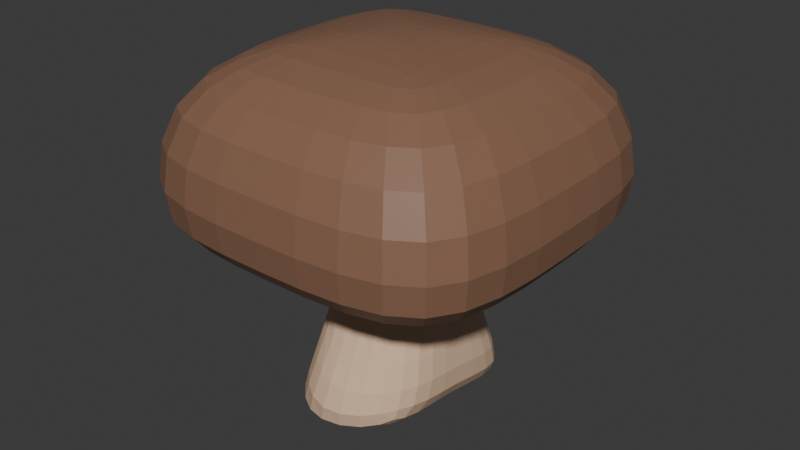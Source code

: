 # Source: champignon_marron.blend  (saved by Blender 4.2.66; exported with 4.5.12 LTS)
import bpy
from mathutils import Matrix  # noqa: F401  (used for matrix-valued properties, if any)

bpy.ops.wm.read_factory_settings(use_empty=True)
scene = bpy.context.scene
scene.name = 'Scene'

# ---- collections
col_collection = bpy.data.collections.new('Collection'); scene.collection.children.link(col_collection)

# ---- materials (node trees are filled in below, after node groups)
mat_champignon_marron = bpy.data.materials.new('champignon marron')
mat_pied_champignon = bpy.data.materials.new('pied champignon')

# ---- material node trees
mat_champignon_marron.use_nodes = True; mat_champignon_marron.node_tree.nodes.clear()
_N = mat_champignon_marron.node_tree.nodes; _L = mat_champignon_marron.node_tree.links
n0 = _N.new('ShaderNodeBsdfPrincipled'); n0.name = 'Principled BSDF'; n0.location = (10, 300)
n0.inputs[0].default_value = (0.256, 0.1338, 0.08195, 1.0)
n1 = _N.new('ShaderNodeOutputMaterial'); n1.name = 'Material Output'; n1.location = (300, 300)
_L.new(n0.outputs[0], n1.inputs[0])
n1.is_active_output = True
mat_pied_champignon.use_nodes = True; mat_pied_champignon.node_tree.nodes.clear()
_N = mat_pied_champignon.node_tree.nodes; _L = mat_pied_champignon.node_tree.links
n0 = _N.new('ShaderNodeBsdfPrincipled'); n0.name = 'Principled BSDF'; n0.location = (10, 300)
n0.inputs[0].default_value = (0.8001, 0.5491, 0.3676, 1.0)
n1 = _N.new('ShaderNodeOutputMaterial'); n1.name = 'Material Output'; n1.location = (300, 300)
_L.new(n0.outputs[0], n1.inputs[0])
n1.is_active_output = True

# ---- world
world_world = bpy.data.worlds.new('World'); scene.world = world_world
world_world.use_nodes = True; world_world.node_tree.nodes.clear()
_N = world_world.node_tree.nodes; _L = world_world.node_tree.links
n0 = _N.new('ShaderNodeOutputWorld'); n0.name = 'World Output'; n0.location = (300, 300)
n1 = _N.new('ShaderNodeBackground'); n1.name = 'Background'; n1.location = (10, 300)
n1.inputs[0].default_value = (0.05088, 0.05088, 0.05088, 1.0)
_L.new(n1.outputs[0], n0.inputs[0])
n0.is_active_output = True
world_world.color = (0.05088, 0.05088, 0.05088)
world_world.sun_shadow_jitter_overblur = 0.0

# ---- meshes
me_cube_001 = bpy.data.meshes.new('Cube.001')
me_cube_001.from_pydata([(-0.916, -1.042, -1.244), (-0.8551, -0.894, 1.851), (-0.9808, 1.29, -1.315), (-0.9141, 0.9318, 1.781), (0.7997, -1.077, -1.263), (0.9295, -0.9295, 1.758), (0.8864, 1.178, -1.419), (0.9388, 0.8746, 1.75), (-0.5444, -0.72, 0.4921), (-0.7805, 0.9568, 0.2155), (0.8682, 0.7179, 0.05658), (0.817, -0.8593, 0.1395), (-1.233, 0.0941, -1.563), (-1.024, 0.0378, 1.836), (0.9161, 0.0802, -1.376), (1.119, -0.01238, 1.753), (1.005, -0.02295, 0.1182), (-0.687, 0.1687, 0.3812), (-0.08686, 1.193, -1.359), (-0.01241, 1.081, 1.79), (-0.204, -1.518, -1.48), (0.01376, -1.108, 1.777), (0.02357, -1.1, 0.1838), (-0.04529, 0.9082, 0.2612), (-2.51, -1.863e-08, 1.297), (-0.3946, -0.01078, -1.558), (-0.9488, -1.863e-09, 3.88), (-0.9802, 0.9802, 3.837), (0.0, 0.9488, 3.88), (0.9802, 0.9802, 3.837), (0.9488, 0.0, 3.88), (0.9802, -0.9802, 3.837), (0.0, -0.9488, 3.88), (-0.9802, -0.9802, 3.837), (0.0, -1.863e-09, 3.967), (-2.092, 2.092, 1.297), (0.0, 2.51, 1.297), (2.092, 2.092, 1.297), (2.51, 0.0, 1.297), (2.092, -2.092, 1.297), (0.0, -2.51, 1.297), (-2.092, -2.092, 1.297), (-2.092, -2.092, 3.035), (2.51, -1.863e-08, 3.035), (2.092, 2.092, 3.035), (-9.313e-10, 2.51, 3.035), (-2.51, -5.588e-09, 3.035), (-2.092, 2.092, 3.035), (2.092, -2.092, 3.035), (0.0, -2.51, 3.035), (-1.198, -0.2973, -1.529), (-1.121, -0.6319, -1.457), (-1.014, -0.8903, -1.35), (-0.5077, -0.6589, 1.011), (-0.5404, -0.6546, 1.449), (-0.6527, -0.7266, 1.747), (-1.036, 0.3071, 1.82), (-1.035, 0.5568, 1.803), (-1.002, 0.7705, 1.789), (-0.8529, 1.114, -0.305), (-0.9205, 1.246, -0.7598), (-0.9655, 1.302, -1.111), (-0.3958, 1.242, -1.351), (-0.6653, 1.305, -1.36), (-0.8683, 1.321, -1.35), (0.2678, 1.069, 1.783), (0.5326, 1.041, 1.772), (0.7628, 0.9813, 1.759), (0.921, 0.8847, -0.481), (0.9467, 1.052, -0.9315), (0.9306, 1.154, -1.252), (0.9329, 0.4795, -1.429), (0.9417, 0.8292, -1.473), (0.9241, 1.068, -1.467), (1.114, -0.2812, 1.756), (1.093, -0.536, 1.757), (1.037, -0.7584, 1.758), (0.8596, -0.9419, -0.3561), (0.8755, -1.016, -0.7728), (0.85, -1.064, -1.085), (0.1039, -1.475, -1.467), (0.4042, -1.362, -1.422), (0.6507, -1.211, -1.346), (-0.2496, -1.099, 1.795), (-0.4925, -1.071, 1.816), (-0.6994, -1.008, 1.836), (-0.8542, -1.004, -0.9842), (-0.7509, -0.9212, -0.5634), (-0.6361, -0.8169, -0.05211), (-0.7642, 0.7994, 1.616), (-0.7099, 0.7741, 1.249), (-0.7243, 0.8339, 0.757), (0.8108, 0.6911, 1.556), (0.7795, 0.6083, 1.155), (0.8103, 0.6195, 0.6273), (0.7931, -0.7938, 1.572), (0.7513, -0.7566, 1.183), (0.7704, -0.7883, 0.6777), (-0.1671, -1.061, 0.258), (-0.3273, -0.9848, 0.3486), (-0.454, -0.8712, 0.4338), (0.9937, -0.256, 0.1369), (0.9705, -0.4823, 0.1454), (0.9174, -0.6881, 0.1456), (0.2177, 0.8763, 0.2216), (0.4734, 0.8467, 0.1612), (0.6981, 0.8003, 0.09967), (-0.7383, 0.4165, 0.3214), (-0.7885, 0.6449, 0.2688), (-0.8113, 0.8322, 0.2309), (-1.069, 1.159, -1.416), (-1.16, 0.8916, -1.507), (-1.218, 0.5137, -1.556), (-0.9498, -0.718, 1.857), (-0.9968, -0.4923, 1.856), (-1.015, -0.2345, 1.849), (0.8508, -0.9138, -1.304), (0.8903, -0.6438, -1.333), (0.9066, -0.3045, -1.349), (1.047, 0.7104, 1.746), (1.101, 0.4982, 1.747), (1.119, 0.2525, 1.75), (0.9674, 0.5856, 0.04626), (1.009, 0.41, 0.0615), (1.015, 0.2031, 0.08968), (-0.5987, -0.5324, 0.5073), (-0.6298, -0.3158, 0.4858), (-0.6539, -0.07911, 0.4398), (-0.8348, 0.1717, -0.2054), (-1.013, 0.1573, -0.765), (-1.165, 0.1299, -1.238), (1.064, 0.004566, -0.3813), (1.089, 0.03909, -0.809), (1.049, 0.06839, -1.147), (4.657e-09, -2.181, 3.402), (3.725e-09, -1.773, 3.645), (0.0, -1.344, 3.794), (-0.7275, -0.005462, -1.631), (-0.9951, 0.01894, -1.701), (-1.172, 0.0547, -1.701), (0.9581, -0.02299, 1.564), (0.9124, -0.03228, 1.171), (0.9413, -0.03425, 0.6604), (-0.78, 0.07173, 1.719), (-0.6477, 0.1109, 1.4), (-0.6193, 0.1462, 0.9352), (0.753, 1.229, -1.456), (0.5233, 1.241, -1.451), (0.2315, 1.209, -1.404), (-0.7573, 1.03, 1.781), (-0.5429, 1.076, 1.785), (-0.2887, 1.087, 1.789), (-0.8423, -1.186, -1.337), (-0.6935, -1.348, -1.421), (-0.4765, -1.469, -1.467), (0.7584, -1.037, 1.758), (0.5362, -1.091, 1.76), (0.2818, -1.11, 1.766), (0.6583, -0.9849, 0.1305), (0.4577, -1.065, 0.1279), (0.2384, -1.102, 0.1421), (-0.6768, 1.005, 0.2259), (-0.5091, 0.9953, 0.2488), (-0.2933, 0.9542, 0.2664), (-1.195, -1.195, 3.776), (-1.501, -1.501, 3.639), (-1.82, -1.82, 3.401), (0.6713, 0.0667, -1.49), (0.3442, 0.03761, -1.527), (-0.0247, 0.007077, -1.533), (-0.1634, 1.042, -1.5), (-0.2571, 0.7751, -1.55), (-0.3426, 0.4164, -1.554), (-2.182, 0.0005905, 1.316), (-1.783, 0.004724, 1.507), (-1.376, 0.01595, 1.729), (-0.03877, 1.029, -0.2528), (-0.03464, 1.147, -0.7129), (-0.04622, 1.217, -1.091), (-0.01041, -1.286, -0.3504), (-0.06241, -1.461, -0.8273), (-0.1283, -1.559, -1.215), (-1.147, -1.163, 1.735), (-1.486, -1.491, 1.509), (-1.819, -1.819, 1.316), (-0.3948, -0.4763, -1.594), (-0.3524, -0.9243, -1.626), (-0.2834, -1.292, -1.605), (0.02553, -0.9409, 1.608), (0.03563, -0.9, 1.236), (0.03725, -0.9613, 0.7353), (-0.0234, 0.8882, 1.632), (-0.03514, 0.8114, 1.275), (-0.04374, 0.8263, 0.7929), (-0.9496, 0.2664, 3.879), (-0.9554, 0.5313, 3.873), (-0.9685, 0.7869, 3.857), (0.2664, 0.9496, 3.879), (0.5313, 0.9554, 3.873), (0.7869, 0.9685, 3.857), (0.9496, -0.2664, 3.879), (0.9554, -0.5313, 3.873), (0.9685, -0.7869, 3.857), (-0.2664, -0.9496, 3.879), (-0.5313, -0.9554, 3.873), (-0.7869, -0.9685, 3.857), (-0.9685, -0.7869, 3.857), (-0.9554, -0.5313, 3.873), (-0.9496, -0.2664, 3.879), (0.9685, 0.7869, 3.857), (0.9554, 0.5313, 3.873), (0.9496, 0.2664, 3.879), (0.1802, 2.095e-09, 3.965), (0.3832, -2.794e-09, 3.956), (0.6318, 7.567e-09, 3.93), (-0.7869, 0.9685, 3.857), (-0.5313, 0.9554, 3.873), (-0.2664, 0.9496, 3.879), (0.7869, -0.9685, 3.857), (0.5313, -0.9554, 3.873), (0.2664, -0.9496, 3.879), (-0.6318, -2.794e-09, 3.93), (-0.3832, 2.794e-09, 3.956), (-0.1802, -2.445e-09, 3.965), (0.0, 0.6318, 3.93), (0.0, 0.3832, 3.956), (0.0, 0.1802, 3.965), (0.0, -0.1802, 3.965), (0.0, -0.3832, 3.956), (0.0, -0.6318, 3.93), (2.181, -7.916e-09, 3.402), (1.773, -3.725e-09, 3.645), (1.344, -4.657e-10, 3.794), (1.195, -1.195, 3.776), (1.501, -1.501, 3.639), (1.82, -1.82, 3.401), (0.000215, -2.184, 1.315), (0.00172, -1.793, 1.5), (0.005806, -1.411, 1.704), (1.178, -1.178, 1.696), (1.495, -1.495, 1.498), (1.82, -1.82, 1.314), (-2.503, 0.6209, 1.297), (-2.458, 1.203, 1.297), (-2.333, 1.706, 1.297), (0.6209, 2.503, 1.297), (1.203, 2.458, 1.297), (1.706, 2.333, 1.297), (2.503, -0.6209, 1.297), (2.458, -1.203, 1.297), (2.333, -1.706, 1.297), (-0.6209, -2.503, 1.297), (-1.203, -2.458, 1.297), (-1.706, -2.333, 1.297), (-2.333, -1.706, 1.297), (-2.458, -1.203, 1.297), (-2.503, -0.6209, 1.297), (2.333, 1.706, 1.297), (2.458, 1.203, 1.297), (2.503, 0.6209, 1.297), (-2.261, -2.261, 1.551), (-2.317, -2.317, 2.004), (-2.261, -2.261, 2.538), (-1.706, 2.333, 1.297), (-1.203, 2.458, 1.297), (-0.6209, 2.503, 1.297), (1.706, -2.333, 1.297), (1.203, -2.458, 1.297), (0.6209, -2.503, 1.297), (2.713, -1.49e-08, 2.538), (2.781, -1.863e-08, 2.004), (2.713, -1.537e-08, 1.551), (2.261, 2.261, 2.538), (2.317, 2.317, 2.004), (2.261, 2.261, 1.551), (0.0, 2.713, 1.551), (0.0, 2.781, 2.004), (-1.49e-08, 2.713, 2.538), (-2.503, 0.6209, 3.035), (-2.458, 1.203, 3.035), (-2.333, 1.706, 3.035), (0.6209, 2.503, 3.035), (1.203, 2.458, 3.035), (1.706, 2.333, 3.035), (2.503, -0.6209, 3.035), (2.458, -1.203, 3.035), (2.333, -1.706, 3.035), (-0.6209, -2.503, 3.035), (-1.203, -2.458, 3.035), (-1.706, -2.333, 3.035), (-2.333, -1.706, 3.035), (-2.458, -1.203, 3.035), (-2.503, -0.6209, 3.035), (2.333, 1.706, 3.035), (2.458, 1.203, 3.035), (2.503, 0.6209, 3.035), (-1.706, 2.333, 3.035), (-1.203, 2.458, 3.035), (-0.6209, 2.503, 3.035), (1.706, -2.333, 3.035), (1.203, -2.458, 3.035), (0.6209, -2.503, 3.035), (-2.713, -5.588e-09, 2.538), (-2.781, -7.451e-09, 2.004), (-2.713, -2.235e-08, 1.551), (2.261, -2.261, 2.538), (2.317, -2.317, 2.004), (2.261, -2.261, 1.551), (-3.725e-09, -2.713, 2.538), (7.451e-09, -2.781, 2.004), (7.451e-09, -2.713, 1.551), (-2.261, 2.261, 2.538), (-2.317, 2.317, 2.004), (-2.261, 2.261, 1.551), (-1.344, -7.451e-09, 3.794), (-1.773, -1.304e-08, 3.645), (-2.181, -8.382e-09, 3.402), (1.416, -0.005223, 1.694), (1.795, -0.001548, 1.497), (2.184, -0.0001935, 1.314), (1.182, 1.155, 1.692), (1.496, 1.488, 1.497), (1.82, 1.819, 1.314), (1.82, 1.82, 3.401), (1.501, 1.501, 3.639), (1.195, 1.195, 3.776), (-1.819, 1.82, 1.315), (-1.493, 1.496, 1.501), (-1.172, 1.179, 1.706), (0.0, 1.344, 3.794), (9.313e-09, 1.773, 3.645), (-9.313e-10, 2.181, 3.402), (-1.82, 1.82, 3.401), (-1.501, 1.501, 3.639), (-1.195, 1.195, 3.776), (-0.000194, 2.183, 1.315), (-0.001552, 1.79, 1.502), (-0.005237, 1.4, 1.709), (-0.6681, 0.3639, 0.8782), (-0.6863, 0.3188, 1.354), (-0.8047, 0.2951, 1.688), (-0.7197, 0.5612, 0.8231), (-0.7258, 0.507, 1.308), (-0.8249, 0.4996, 1.657), (-0.7473, 0.7229, 0.7796), (-0.7419, 0.6629, 1.271), (-0.8188, 0.6721, 1.631), (0.202, 0.7931, 0.7628), (0.2005, 0.7834, 1.254), (0.2201, 0.8683, 1.619), (0.4409, 0.7557, 0.7147), (0.4281, 0.7469, 1.219), (0.4527, 0.8365, 1.598), (0.651, 0.702, 0.6643), (0.6277, 0.6918, 1.182), (0.6559, 0.7812, 1.574), (0.9315, -0.2447, 0.6731), (0.9045, -0.2371, 1.179), (0.9521, -0.2452, 1.568), (0.9105, -0.4514, 0.6791), (0.885, -0.4372, 1.183), (0.9328, -0.4591, 1.571), (0.8621, -0.6379, 0.6801), (0.839, -0.6159, 1.184), (0.885, -0.6476, 1.572), (-0.1447, -0.9308, 0.8018), (-0.1511, -0.878, 1.287), (-0.1862, -0.9263, 1.642), (-0.2995, -0.874, 0.8815), (-0.3144, -0.836, 1.348), (-0.3771, -0.8939, 1.681), (-0.4223, -0.7853, 0.9572), (-0.4468, -0.7646, 1.406), (-0.5362, -0.8315, 1.719), (-0.0295, -0.4523, -1.561), (0.337, -0.4054, -1.536), (0.6628, -0.3509, -1.479), (-0.0004249, -0.8913, -1.593), (0.3515, -0.8181, -1.554), (0.6607, -0.7273, -1.478), (0.0484, -1.252, -1.579), (0.3753, -1.153, -1.532), (0.6525, -1.027, -1.447), (1.298, 0.9759, 3.781), (1.332, 0.6779, 3.79), (1.342, 0.346, 3.793), (1.664, 1.224, 3.641), (1.742, 0.86, 3.643), (1.77, 0.4428, 3.644), (2.03, 1.485, 3.401), (2.136, 1.046, 3.401), (2.175, 0.5401, 3.402), (-0.3784, -1.505, -1.176), (-0.2901, -1.408, -0.7686), (-0.2175, -1.239, -0.2791), (-0.5821, -1.378, -1.108), (-0.4799, -1.289, -0.6874), (-0.3913, -1.14, -0.1891), (-0.7356, -1.203, -1.028), (-0.6313, -1.122, -0.6075), (-0.5308, -0.9967, -0.1048), (1.039, -0.2781, -1.113), (1.078, -0.2667, -0.7774), (1.053, -0.2619, -0.3556), (1.015, -0.5866, -1.095), (1.052, -0.5478, -0.7624), (1.028, -0.5147, -0.3443), (0.958, -0.8472, -1.08), (0.9914, -0.7977, -0.7595), (0.9698, -0.7443, -0.345), (0.2582, 1.223, -1.144), (0.2574, 1.139, -0.7667), (0.24, 1.007, -0.3011), (0.54, 1.246, -1.205), (0.5344, 1.149, -0.8367), (0.5089, 0.9957, -0.3702), (0.7694, 1.231, -1.239), (0.7709, 1.131, -0.8962), (0.7438, 0.9649, -0.4373), (-1.171, 0.5165, -1.25), (-1.04, 0.4989, -0.798), (-0.8777, 0.4639, -0.256), (-1.141, 0.8738, -1.224), (-1.042, 0.8223, -0.8044), (-0.9096, 0.7395, -0.2909), (-1.073, 1.142, -1.168), (-1.007, 1.082, -0.7879), (-0.9086, 0.9662, -0.3078), (-0.9631, -0.7888, -1.029), (-0.8458, -0.6972, -0.5808), (-0.7091, -0.6068, -0.0497), (-1.057, -0.5338, -1.113), (-0.9192, -0.4459, -0.6388), (-0.7591, -0.37, -0.08644), (-1.126, -0.2261, -1.189), (-0.9736, -0.161, -0.707), (-0.7972, -0.1092, -0.144), (1.021, 1.003, -1.264), (1.05, 0.8903, -0.9345), (1.025, 0.7338, -0.4863), (1.059, 0.7603, -1.25), (1.093, 0.6521, -0.9075), (1.069, 0.5233, -0.4615), (1.061, 0.4321, -1.202), (1.099, 0.3566, -0.8587), (1.075, 0.273, -0.4211), (1.413, 0.3399, 1.692), (1.388, 0.6623, 1.691), (1.319, 0.941, 1.691), (1.79, 0.441, 1.497), (1.758, 0.8552, 1.496), (1.669, 1.214, 1.496), (2.178, 0.5399, 1.314), (2.138, 1.046, 1.314), (2.03, 1.483, 1.314), (0.172, 1.062, -1.531), (0.4858, 1.099, -1.567), (0.7435, 1.102, -1.557), (0.09515, 0.7947, -1.561), (0.4349, 0.8309, -1.586), (0.7271, 0.849, -1.573), (0.02224, 0.4339, -1.544), (0.3816, 0.4642, -1.555), (0.6976, 0.4859, -1.534), (0.9037, 0.4995, 0.6152), (0.8698, 0.4892, 1.144), (0.9047, 0.5583, 1.549), (0.9438, 0.3458, 0.623), (0.9102, 0.3383, 1.148), (0.9491, 0.3888, 1.55), (0.9499, 0.1655, 0.6411), (0.9184, 0.1623, 1.159), (0.9611, 0.1919, 1.557), (-0.5544, -0.4922, 1.031), (-0.5918, -0.5006, 1.466), (-0.7205, -0.5714, 1.76), (-0.5767, -0.2943, 1.02), (-0.6149, -0.3125, 1.461), (-0.7524, -0.3765, 1.757), (-0.5923, -0.07746, 0.985), (-0.6276, -0.1041, 1.437), (-0.7663, -0.1571, 1.743), (-0.9618, 1.161, -1.523), (-0.7595, 1.135, -1.538), (-0.4842, 1.079, -1.513), (-1.064, 0.8785, -1.629), (-0.8648, 0.8429, -1.636), (-0.5868, 0.7985, -1.589), (-1.141, 0.4905, -1.684), (-0.9517, 0.4572, -1.681), (-0.6768, 0.4274, -1.615), (1.315, -0.9613, 1.696), (1.385, -0.6783, 1.695), (1.411, -0.3521, 1.695), (1.668, -1.22, 1.498), (1.757, -0.86, 1.498), (1.79, -0.4446, 1.497), (2.03, -1.484, 1.314), (2.138, -1.046, 1.314), (2.178, -0.5403, 1.314), (-0.8131, 1.362, -1.09), (-0.7724, 1.301, -0.7318), (-0.7267, 1.163, -0.2843), (-0.6045, 1.342, -1.081), (-0.5677, 1.273, -0.7089), (-0.5388, 1.14, -0.258), (-0.3422, 1.273, -1.075), (-0.3162, 1.205, -0.6972), (-0.3042, 1.083, -0.2419), (0.6737, -1.254, -1.132), (0.6925, -1.202, -0.8039), (0.6854, -1.1, -0.3746), (0.4348, -1.413, -1.187), (0.4579, -1.346, -0.8357), (0.4653, -1.213, -0.3886), (0.1548, -1.523, -1.218), (0.196, -1.437, -0.8478), (0.2246, -1.277, -0.3848), (-1.298, -0.9759, 3.781), (-1.332, -0.6779, 3.79), (-1.342, -0.346, 3.793), (-1.664, -1.224, 3.641), (-1.742, -0.86, 3.643), (-1.77, -0.4428, 3.644), (-2.03, -1.485, 3.401), (-2.136, -1.046, 3.401), (-2.175, -0.5401, 3.402), (-1.145, -0.3672, -1.689), (-0.9778, -0.4266, -1.712), (-0.7199, -0.4661, -1.659), (-1.069, -0.7374, -1.637), (-0.9098, -0.8337, -1.691), (-0.6639, -0.9017, -1.671), (-0.96, -1.023, -1.529), (-0.8085, -1.156, -1.606), (-0.5769, -1.255, -1.621), (0.6254, -0.8903, 0.6745), (0.6123, -0.8471, 1.183), (0.6472, -0.8858, 1.572), (0.4413, -0.9478, 0.6777), (0.4346, -0.8938, 1.188), (0.459, -0.932, 1.576), (0.2385, -0.9688, 0.6952), (0.2363, -0.9078, 1.203), (0.246, -0.9459, 1.587), (-0.6311, 0.8846, 0.7605), (-0.6121, 0.8326, 1.25), (-0.6456, 0.8731, 1.616), (-0.4763, 0.8879, 0.7783), (-0.457, 0.8486, 1.262), (-0.4721, 0.9028, 1.624), (-0.2754, 0.8623, 0.7945), (-0.2596, 0.8366, 1.275), (-0.2595, 0.903, 1.632), (-0.1815, -0.1815, 3.964), (-0.3853, -0.1908, 3.955), (-0.6338, -0.2162, 3.929), (-0.1908, -0.3853, 3.955), (-0.4005, -0.4005, 3.946), (-0.6483, -0.4428, 3.921), (-0.2162, -0.6338, 3.929), (-0.4428, -0.6483, 3.921), (-0.6897, -0.6897, 3.899), (-0.2162, 0.6338, 3.929), (-0.4428, 0.6483, 3.921), (-0.6897, 0.6897, 3.899), (-0.1908, 0.3853, 3.955), (-0.4005, 0.4005, 3.946), (-0.6483, 0.4428, 3.921), (-0.1815, 0.1815, 3.964), (-0.3853, 0.1908, 3.955), (-0.6338, 0.2162, 3.929), (0.6897, 0.6897, 3.899), (0.4428, 0.6483, 3.921), (0.2162, 0.6338, 3.929), (0.6483, 0.4428, 3.921), (0.4005, 0.4005, 3.946), (0.1908, 0.3853, 3.955), (0.6338, 0.2162, 3.929), (0.3853, 0.1908, 3.955), (0.1815, 0.1815, 3.964), (0.6338, -0.2162, 3.929), (0.3853, -0.1908, 3.955), (0.1815, -0.1815, 3.964), (0.6483, -0.4428, 3.921), (0.4005, -0.4005, 3.946), (0.1908, -0.3853, 3.955), (0.6897, -0.6897, 3.899), (0.4428, -0.6483, 3.921), (0.2162, -0.6338, 3.929), (-0.346, -1.342, 3.793), (-0.6779, -1.332, 3.79), (-0.9759, -1.298, 3.781), (-0.4428, -1.77, 3.644), (-0.86, -1.742, 3.643), (-1.224, -1.664, 3.641), (-0.5401, -2.175, 3.402), (-1.046, -2.136, 3.401), (-1.485, -2.03, 3.401), (-1.369, -0.3324, 1.734), (-1.344, -0.6598, 1.737), (-1.278, -0.9442, 1.738), (-1.777, -0.4387, 1.509), (-1.745, -0.8545, 1.51), (-1.657, -1.215, 1.51), (-2.176, -0.5396, 1.316), (-2.137, -1.046, 1.316), (-2.029, -1.484, 1.316), (1.342, -0.346, 3.793), (1.332, -0.6779, 3.79), (1.298, -0.9759, 3.781), (1.77, -0.4428, 3.644), (1.742, -0.86, 3.643), (1.664, -1.224, 3.641), (2.175, -0.5401, 3.402), (2.136, -1.046, 3.401), (2.03, -1.485, 3.401), (0.3523, -1.409, 1.699), (0.6783, -1.384, 1.697), (0.9613, -1.315, 1.696), (0.4446, -1.789, 1.499), (0.86, -1.757, 1.498), (1.22, -1.668, 1.498), (0.5403, -2.178, 1.314), (1.046, -2.138, 1.314), (1.484, -2.03, 1.314), (2.522, -1.844, 1.551), (2.656, -1.3, 1.551), (2.706, -0.6712, 1.551), (2.585, -1.89, 2.004), (2.723, -1.332, 2.004), (2.773, -0.6879, 2.004), (2.522, -1.844, 2.538), (2.656, -1.3, 2.538), (2.706, -0.6712, 2.538), (-2.706, -0.6712, 1.551), (-2.656, -1.3, 1.551), (-2.522, -1.844, 1.551), (-2.773, -0.6879, 2.004), (-2.723, -1.332, 2.004), (-2.585, -1.89, 2.004), (-2.706, -0.6712, 2.538), (-2.656, -1.3, 2.538), (-2.522, -1.844, 2.538), (2.706, 0.6712, 1.551), (2.656, 1.3, 1.551), (2.522, 1.844, 1.551), (2.773, 0.6879, 2.004), (2.723, 1.332, 2.004), (2.585, 1.89, 2.004), (2.706, 0.6712, 2.538), (2.656, 1.3, 2.538), (2.522, 1.844, 2.538), (1.844, 2.522, 1.551), (1.3, 2.656, 1.551), (0.6712, 2.706, 1.551), (1.89, 2.585, 2.004), (1.332, 2.723, 2.004), (0.6879, 2.773, 2.004), (1.844, 2.522, 2.538), (1.3, 2.656, 2.538), (0.6712, 2.706, 2.538), (0.6712, -2.706, 1.551), (1.3, -2.656, 1.551), (1.844, -2.522, 1.551), (0.6879, -2.773, 2.004), (1.332, -2.723, 2.004), (1.89, -2.585, 2.004), (0.6712, -2.706, 2.538), (1.3, -2.656, 2.538), (1.844, -2.522, 2.538), (-2.522, 1.844, 1.551), (-2.656, 1.3, 1.551), (-2.706, 0.6712, 1.551), (-2.585, 1.89, 2.004), (-2.723, 1.332, 2.004), (-2.773, 0.6879, 2.004), (-2.522, 1.844, 2.538), (-2.656, 1.3, 2.538), (-2.706, 0.6712, 2.538), (-0.6712, 2.706, 1.551), (-1.3, 2.656, 1.551), (-1.844, 2.522, 1.551), (-0.6879, 2.773, 2.004), (-1.332, 2.723, 2.004), (-1.89, 2.585, 2.004), (-0.6712, 2.706, 2.538), (-1.3, 2.656, 2.538), (-1.844, 2.522, 2.538), (-1.844, -2.522, 1.551), (-1.3, -2.656, 1.551), (-0.6712, -2.706, 1.551), (-1.89, -2.585, 2.004), (-1.332, -2.723, 2.004), (-0.6879, -2.773, 2.004), (-1.844, -2.522, 2.538), (-1.3, -2.656, 2.538), (-0.6712, -2.706, 2.538), (-1.3, 0.9664, 1.709), (-1.361, 0.687, 1.715), (-1.378, 0.363, 1.722), (-1.664, 1.221, 1.502), (-1.75, 0.8626, 1.503), (-1.78, 0.4478, 1.505), (-2.03, 1.484, 1.315), (-2.137, 1.047, 1.315), (-2.177, 0.5407, 1.315), (-0.9759, 1.298, 3.781), (-0.6779, 1.332, 3.79), (-0.346, 1.342, 3.793), (-1.224, 1.664, 3.641), (-0.86, 1.742, 3.643), (-0.4428, 1.77, 3.644), (-1.485, 2.03, 3.401), (-1.046, 2.136, 3.401), (-0.5401, 2.175, 3.402), (-0.3552, 1.4, 1.709), (-0.6812, 1.378, 1.707), (-0.9608, 1.312, 1.706), (-0.4455, 1.786, 1.502), (-0.8608, 1.755, 1.501), (-1.219, 1.667, 1.501), (-0.5404, 2.178, 1.315), (-1.046, 2.138, 1.315), (-1.484, 2.03, 1.315), (-0.9364, -1.303, 1.729), (-0.6599, -1.376, 1.72), (-0.3387, -1.405, 1.711), (-1.212, -1.665, 1.507), (-0.8545, -1.754, 1.505), (-0.4406, -1.788, 1.502), (-1.483, -2.03, 1.316), (-1.046, -2.138, 1.315), (-0.5398, -2.178, 1.315), (-1.342, 0.346, 3.793), (-1.332, 0.6779, 3.79), (-1.298, 0.9759, 3.781), (-1.77, 0.4428, 3.644), (-1.742, 0.86, 3.643), (-1.664, 1.224, 3.641), (-2.175, 0.5401, 3.402), (-2.136, 1.046, 3.401), (-2.03, 1.485, 3.401), (0.9759, -1.298, 3.781), (0.6779, -1.332, 3.79), (0.346, -1.342, 3.793), (1.224, -1.664, 3.641), (0.86, -1.742, 3.643), (0.4428, -1.77, 3.644), (1.485, -2.03, 3.401), (1.046, -2.136, 3.401), (0.5401, -2.175, 3.402), (0.346, 1.342, 3.793), (0.6779, 1.332, 3.79), (0.9759, 1.298, 3.781), (0.4428, 1.77, 3.644), (0.86, 1.742, 3.643), (1.224, 1.664, 3.641), (0.5401, 2.175, 3.402), (1.046, 2.136, 3.401), (1.485, 2.03, 3.401), (0.9631, 1.291, 1.696), (0.6768, 1.363, 1.702), (0.3464, 1.392, 1.706), (1.22, 1.661, 1.498), (0.8595, 1.751, 1.499), (0.4429, 1.784, 1.501), (1.484, 2.029, 1.314), (1.046, 2.137, 1.315), (0.5401, 2.177, 1.315)], [], [(338, 339, 342, 341), (339, 340, 343, 342), (341, 342, 345, 344), (342, 343, 346, 345), (17, 145, 338, 107), (145, 144, 339, 338), (144, 143, 340, 339), (143, 13, 56, 340), (340, 56, 57, 343), (343, 57, 58, 346), (346, 58, 3, 89), (345, 346, 89, 90), (344, 345, 90, 91), (109, 344, 91, 9), (108, 341, 344, 109), (107, 338, 341, 108), (347, 348, 351, 350), (348, 349, 352, 351), (350, 351, 354, 353), (351, 352, 355, 354), (23, 193, 347, 104), (193, 192, 348, 347), (192, 191, 349, 348), (191, 19, 65, 349), (349, 65, 66, 352), (352, 66, 67, 355), (355, 67, 7, 92), (354, 355, 92, 93), (353, 354, 93, 94), (106, 353, 94, 10), (105, 350, 353, 106), (104, 347, 350, 105), (356, 357, 360, 359), (357, 358, 361, 360), (359, 360, 363, 362), (360, 361, 364, 363), (16, 142, 356, 101), (142, 141, 357, 356), (141, 140, 358, 357), (140, 15, 74, 358), (358, 74, 75, 361), (361, 75, 76, 364), (364, 76, 5, 95), (363, 364, 95, 96), (362, 363, 96, 97), (103, 362, 97, 11), (102, 359, 362, 103), (101, 356, 359, 102), (365, 366, 369, 368), (366, 367, 370, 369), (368, 369, 372, 371), (369, 370, 373, 372), (22, 190, 365, 98), (190, 189, 366, 365), (189, 188, 367, 366), (188, 21, 83, 367), (367, 83, 84, 370), (370, 84, 85, 373), (373, 85, 1, 55), (372, 373, 55, 54), (371, 372, 54, 53), (100, 371, 53, 8), (99, 368, 371, 100), (98, 365, 368, 99), (374, 375, 378, 377), (375, 376, 379, 378), (377, 378, 381, 380), (378, 379, 382, 381), (25, 169, 374, 185), (169, 168, 375, 374), (168, 167, 376, 375), (167, 14, 118, 376), (376, 118, 117, 379), (379, 117, 116, 382), (382, 116, 4, 82), (381, 382, 82, 81), (380, 381, 81, 80), (187, 380, 80, 20), (186, 377, 380, 187), (185, 374, 377, 186), (383, 384, 387, 386), (384, 385, 388, 387), (386, 387, 390, 389), (387, 388, 391, 390), (29, 209, 383, 325), (209, 210, 384, 383), (210, 211, 385, 384), (211, 30, 232, 385), (385, 232, 231, 388), (388, 231, 230, 391), (391, 230, 43, 295), (390, 391, 295, 294), (389, 390, 294, 293), (323, 389, 293, 44), (324, 386, 389, 323), (325, 383, 386, 324), (392, 393, 396, 395), (393, 394, 397, 396), (395, 396, 399, 398), (396, 397, 400, 399), (20, 181, 392, 154), (181, 180, 393, 392), (180, 179, 394, 393), (179, 22, 98, 394), (394, 98, 99, 397), (397, 99, 100, 400), (400, 100, 8, 88), (399, 400, 88, 87), (398, 399, 87, 86), (152, 398, 86, 0), (153, 395, 398, 152), (154, 392, 395, 153), (401, 402, 405, 404), (402, 403, 406, 405), (404, 405, 408, 407), (405, 406, 409, 408), (14, 133, 401, 118), (133, 132, 402, 401), (132, 131, 403, 402), (131, 16, 101, 403), (403, 101, 102, 406), (406, 102, 103, 409), (409, 103, 11, 77), (408, 409, 77, 78), (407, 408, 78, 79), (116, 407, 79, 4), (117, 404, 407, 116), (118, 401, 404, 117), (410, 411, 414, 413), (411, 412, 415, 414), (413, 414, 417, 416), (414, 415, 418, 417), (18, 178, 410, 148), (178, 177, 411, 410), (177, 176, 412, 411), (176, 23, 104, 412), (412, 104, 105, 415), (415, 105, 106, 418), (418, 106, 10, 68), (417, 418, 68, 69), (416, 417, 69, 70), (146, 416, 70, 6), (147, 413, 416, 146), (148, 410, 413, 147), (419, 420, 423, 422), (420, 421, 424, 423), (422, 423, 426, 425), (423, 424, 427, 426), (12, 130, 419, 112), (130, 129, 420, 419), (129, 128, 421, 420), (128, 17, 107, 421), (421, 107, 108, 424), (424, 108, 109, 427), (427, 109, 9, 59), (426, 427, 59, 60), (425, 426, 60, 61), (110, 425, 61, 2), (111, 422, 425, 110), (112, 419, 422, 111), (428, 429, 432, 431), (429, 430, 433, 432), (431, 432, 435, 434), (432, 433, 436, 435), (0, 86, 428, 52), (86, 87, 429, 428), (87, 88, 430, 429), (88, 8, 125, 430), (430, 125, 126, 433), (433, 126, 127, 436), (436, 127, 17, 128), (435, 436, 128, 129), (434, 435, 129, 130), (50, 434, 130, 12), (51, 431, 434, 50), (52, 428, 431, 51), (437, 438, 441, 440), (438, 439, 442, 441), (440, 441, 444, 443), (441, 442, 445, 444), (6, 70, 437, 73), (70, 69, 438, 437), (69, 68, 439, 438), (68, 10, 122, 439), (439, 122, 123, 442), (442, 123, 124, 445), (445, 124, 16, 131), (444, 445, 131, 132), (443, 444, 132, 133), (71, 443, 133, 14), (72, 440, 443, 71), (73, 437, 440, 72), (446, 447, 450, 449), (447, 448, 451, 450), (449, 450, 453, 452), (450, 451, 454, 453), (15, 121, 446, 317), (121, 120, 447, 446), (120, 119, 448, 447), (119, 7, 320, 448), (448, 320, 321, 451), (451, 321, 322, 454), (454, 322, 37, 257), (453, 454, 257, 258), (452, 453, 258, 259), (319, 452, 259, 38), (318, 449, 452, 319), (317, 446, 449, 318), (455, 456, 459, 458), (456, 457, 460, 459), (458, 459, 462, 461), (459, 460, 463, 462), (18, 148, 455, 170), (148, 147, 456, 455), (147, 146, 457, 456), (146, 6, 73, 457), (457, 73, 72, 460), (460, 72, 71, 463), (463, 71, 14, 167), (462, 463, 167, 168), (461, 462, 168, 169), (172, 461, 169, 25), (171, 458, 461, 172), (170, 455, 458, 171), (464, 465, 468, 467), (465, 466, 469, 468), (467, 468, 471, 470), (468, 469, 472, 471), (10, 94, 464, 122), (94, 93, 465, 464), (93, 92, 466, 465), (92, 7, 119, 466), (466, 119, 120, 469), (469, 120, 121, 472), (472, 121, 15, 140), (471, 472, 140, 141), (470, 471, 141, 142), (124, 470, 142, 16), (123, 467, 470, 124), (122, 464, 467, 123), (473, 474, 477, 476), (474, 475, 478, 477), (476, 477, 480, 479), (477, 478, 481, 480), (8, 53, 473, 125), (53, 54, 474, 473), (54, 55, 475, 474), (55, 1, 113, 475), (475, 113, 114, 478), (478, 114, 115, 481), (481, 115, 13, 143), (480, 481, 143, 144), (479, 480, 144, 145), (127, 479, 145, 17), (126, 476, 479, 127), (125, 473, 476, 126), (482, 483, 486, 485), (483, 484, 487, 486), (485, 486, 489, 488), (486, 487, 490, 489), (2, 64, 482, 110), (64, 63, 483, 482), (63, 62, 484, 483), (62, 18, 170, 484), (484, 170, 171, 487), (487, 171, 172, 490), (490, 172, 25, 137), (489, 490, 137, 138), (488, 489, 138, 139), (112, 488, 139, 12), (111, 485, 488, 112), (110, 482, 485, 111), (491, 492, 495, 494), (492, 493, 496, 495), (494, 495, 498, 497), (495, 496, 499, 498), (5, 76, 491, 239), (76, 75, 492, 491), (75, 74, 493, 492), (74, 15, 317, 493), (493, 317, 318, 496), (496, 318, 319, 499), (499, 319, 38, 248), (498, 499, 248, 249), (497, 498, 249, 250), (241, 497, 250, 39), (240, 494, 497, 241), (239, 491, 494, 240), (500, 501, 504, 503), (501, 502, 505, 504), (503, 504, 507, 506), (504, 505, 508, 507), (2, 61, 500, 64), (61, 60, 501, 500), (60, 59, 502, 501), (59, 9, 161, 502), (502, 161, 162, 505), (505, 162, 163, 508), (508, 163, 23, 176), (507, 508, 176, 177), (506, 507, 177, 178), (62, 506, 178, 18), (63, 503, 506, 62), (64, 500, 503, 63), (509, 510, 513, 512), (510, 511, 514, 513), (512, 513, 516, 515), (513, 514, 517, 516), (4, 79, 509, 82), (79, 78, 510, 509), (78, 77, 511, 510), (77, 11, 158, 511), (511, 158, 159, 514), (514, 159, 160, 517), (517, 160, 22, 179), (516, 517, 179, 180), (515, 516, 180, 181), (80, 515, 181, 20), (81, 512, 515, 80), (82, 509, 512, 81), (518, 519, 522, 521), (519, 520, 523, 522), (521, 522, 525, 524), (522, 523, 526, 525), (33, 206, 518, 164), (206, 207, 519, 518), (207, 208, 520, 519), (208, 26, 314, 520), (520, 314, 315, 523), (523, 315, 316, 526), (526, 316, 46, 292), (525, 526, 292, 291), (524, 525, 291, 290), (166, 524, 290, 42), (165, 521, 524, 166), (164, 518, 521, 165), (527, 528, 531, 530), (528, 529, 532, 531), (530, 531, 534, 533), (531, 532, 535, 534), (12, 139, 527, 50), (139, 138, 528, 527), (138, 137, 529, 528), (137, 25, 185, 529), (529, 185, 186, 532), (532, 186, 187, 535), (535, 187, 20, 154), (534, 535, 154, 153), (533, 534, 153, 152), (52, 533, 152, 0), (51, 530, 533, 52), (50, 527, 530, 51), (536, 537, 540, 539), (537, 538, 541, 540), (539, 540, 543, 542), (540, 541, 544, 543), (11, 97, 536, 158), (97, 96, 537, 536), (96, 95, 538, 537), (95, 5, 155, 538), (538, 155, 156, 541), (541, 156, 157, 544), (544, 157, 21, 188), (543, 544, 188, 189), (542, 543, 189, 190), (160, 542, 190, 22), (159, 539, 542, 160), (158, 536, 539, 159), (545, 546, 549, 548), (546, 547, 550, 549), (548, 549, 552, 551), (549, 550, 553, 552), (9, 91, 545, 161), (91, 90, 546, 545), (90, 89, 547, 546), (89, 3, 149, 547), (547, 149, 150, 550), (550, 150, 151, 553), (553, 151, 19, 191), (552, 553, 191, 192), (551, 552, 192, 193), (163, 551, 193, 23), (162, 548, 551, 163), (161, 545, 548, 162), (554, 555, 558, 557), (555, 556, 559, 558), (557, 558, 561, 560), (558, 559, 562, 561), (34, 223, 554, 227), (223, 222, 555, 554), (222, 221, 556, 555), (221, 26, 208, 556), (556, 208, 207, 559), (559, 207, 206, 562), (562, 206, 33, 205), (561, 562, 205, 204), (560, 561, 204, 203), (229, 560, 203, 32), (228, 557, 560, 229), (227, 554, 557, 228), (563, 564, 567, 566), (564, 565, 568, 567), (566, 567, 570, 569), (567, 568, 571, 570), (28, 217, 563, 224), (217, 216, 564, 563), (216, 215, 565, 564), (215, 27, 196, 565), (565, 196, 195, 568), (568, 195, 194, 571), (571, 194, 26, 221), (570, 571, 221, 222), (569, 570, 222, 223), (226, 569, 223, 34), (225, 566, 569, 226), (224, 563, 566, 225), (572, 573, 576, 575), (573, 574, 577, 576), (575, 576, 579, 578), (576, 577, 580, 579), (29, 199, 572, 209), (199, 198, 573, 572), (198, 197, 574, 573), (197, 28, 224, 574), (574, 224, 225, 577), (577, 225, 226, 580), (580, 226, 34, 212), (579, 580, 212, 213), (578, 579, 213, 214), (211, 578, 214, 30), (210, 575, 578, 211), (209, 572, 575, 210), (581, 582, 585, 584), (582, 583, 586, 585), (584, 585, 588, 587), (585, 586, 589, 588), (30, 214, 581, 200), (214, 213, 582, 581), (213, 212, 583, 582), (212, 34, 227, 583), (583, 227, 228, 586), (586, 228, 229, 589), (589, 229, 32, 220), (588, 589, 220, 219), (587, 588, 219, 218), (202, 587, 218, 31), (201, 584, 587, 202), (200, 581, 584, 201), (590, 591, 594, 593), (591, 592, 595, 594), (593, 594, 597, 596), (594, 595, 598, 597), (32, 203, 590, 136), (203, 204, 591, 590), (204, 205, 592, 591), (205, 33, 164, 592), (592, 164, 165, 595), (595, 165, 166, 598), (598, 166, 42, 289), (597, 598, 289, 288), (596, 597, 288, 287), (134, 596, 287, 49), (135, 593, 596, 134), (136, 590, 593, 135), (599, 600, 603, 602), (600, 601, 604, 603), (602, 603, 606, 605), (603, 604, 607, 606), (13, 115, 599, 175), (115, 114, 600, 599), (114, 113, 601, 600), (113, 1, 182, 601), (601, 182, 183, 604), (604, 183, 184, 607), (607, 184, 41, 254), (606, 607, 254, 255), (605, 606, 255, 256), (173, 605, 256, 24), (174, 602, 605, 173), (175, 599, 602, 174), (608, 609, 612, 611), (609, 610, 613, 612), (611, 612, 615, 614), (612, 613, 616, 615), (30, 200, 608, 232), (200, 201, 609, 608), (201, 202, 610, 609), (202, 31, 233, 610), (610, 233, 234, 613), (613, 234, 235, 616), (616, 235, 48, 286), (615, 616, 286, 285), (614, 615, 285, 284), (230, 614, 284, 43), (231, 611, 614, 230), (232, 608, 611, 231), (617, 618, 621, 620), (618, 619, 622, 621), (620, 621, 624, 623), (621, 622, 625, 624), (21, 157, 617, 238), (157, 156, 618, 617), (156, 155, 619, 618), (155, 5, 239, 619), (619, 239, 240, 622), (622, 240, 241, 625), (625, 241, 39, 266), (624, 625, 266, 267), (623, 624, 267, 268), (236, 623, 268, 40), (237, 620, 623, 236), (238, 617, 620, 237), (626, 627, 630, 629), (627, 628, 631, 630), (629, 630, 633, 632), (630, 631, 634, 633), (39, 250, 626, 307), (250, 249, 627, 626), (249, 248, 628, 627), (248, 38, 271, 628), (628, 271, 270, 631), (631, 270, 269, 634), (634, 269, 43, 284), (633, 634, 284, 285), (632, 633, 285, 286), (305, 632, 286, 48), (306, 629, 632, 305), (307, 626, 629, 306), (635, 636, 639, 638), (636, 637, 640, 639), (638, 639, 642, 641), (639, 640, 643, 642), (24, 256, 635, 304), (256, 255, 636, 635), (255, 254, 637, 636), (254, 41, 260, 637), (637, 260, 261, 640), (640, 261, 262, 643), (643, 262, 42, 290), (642, 643, 290, 291), (641, 642, 291, 292), (302, 641, 292, 46), (303, 638, 641, 302), (304, 635, 638, 303), (644, 645, 648, 647), (645, 646, 649, 648), (647, 648, 651, 650), (648, 649, 652, 651), (38, 259, 644, 271), (259, 258, 645, 644), (258, 257, 646, 645), (257, 37, 274, 646), (646, 274, 273, 649), (649, 273, 272, 652), (652, 272, 44, 293), (651, 652, 293, 294), (650, 651, 294, 295), (269, 650, 295, 43), (270, 647, 650, 269), (271, 644, 647, 270), (653, 654, 657, 656), (654, 655, 658, 657), (656, 657, 660, 659), (657, 658, 661, 660), (37, 247, 653, 274), (247, 246, 654, 653), (246, 245, 655, 654), (245, 36, 275, 655), (655, 275, 276, 658), (658, 276, 277, 661), (661, 277, 45, 281), (660, 661, 281, 282), (659, 660, 282, 283), (272, 659, 283, 44), (273, 656, 659, 272), (274, 653, 656, 273), (662, 663, 666, 665), (663, 664, 667, 666), (665, 666, 669, 668), (666, 667, 670, 669), (40, 268, 662, 310), (268, 267, 663, 662), (267, 266, 664, 663), (266, 39, 307, 664), (664, 307, 306, 667), (667, 306, 305, 670), (670, 305, 48, 299), (669, 670, 299, 300), (668, 669, 300, 301), (308, 668, 301, 49), (309, 665, 668, 308), (310, 662, 665, 309), (671, 672, 675, 674), (672, 673, 676, 675), (674, 675, 678, 677), (675, 676, 679, 678), (35, 244, 671, 313), (244, 243, 672, 671), (243, 242, 673, 672), (242, 24, 304, 673), (673, 304, 303, 676), (676, 303, 302, 679), (679, 302, 46, 278), (678, 679, 278, 279), (677, 678, 279, 280), (311, 677, 280, 47), (312, 674, 677, 311), (313, 671, 674, 312), (680, 681, 684, 683), (681, 682, 685, 684), (683, 684, 687, 686), (684, 685, 688, 687), (36, 265, 680, 275), (265, 264, 681, 680), (264, 263, 682, 681), (263, 35, 313, 682), (682, 313, 312, 685), (685, 312, 311, 688), (688, 311, 47, 296), (687, 688, 296, 297), (686, 687, 297, 298), (277, 686, 298, 45), (276, 683, 686, 277), (275, 680, 683, 276), (689, 690, 693, 692), (690, 691, 694, 693), (692, 693, 696, 695), (693, 694, 697, 696), (41, 253, 689, 260), (253, 252, 690, 689), (252, 251, 691, 690), (251, 40, 310, 691), (691, 310, 309, 694), (694, 309, 308, 697), (697, 308, 49, 287), (696, 697, 287, 288), (695, 696, 288, 289), (262, 695, 289, 42), (261, 692, 695, 262), (260, 689, 692, 261), (698, 699, 702, 701), (699, 700, 703, 702), (701, 702, 705, 704), (702, 703, 706, 705), (3, 58, 698, 328), (58, 57, 699, 698), (57, 56, 700, 699), (56, 13, 175, 700), (700, 175, 174, 703), (703, 174, 173, 706), (706, 173, 24, 242), (705, 706, 242, 243), (704, 705, 243, 244), (326, 704, 244, 35), (327, 701, 704, 326), (328, 698, 701, 327), (707, 708, 711, 710), (708, 709, 712, 711), (710, 711, 714, 713), (711, 712, 715, 714), (27, 215, 707, 334), (215, 216, 708, 707), (216, 217, 709, 708), (217, 28, 329, 709), (709, 329, 330, 712), (712, 330, 331, 715), (715, 331, 45, 298), (714, 715, 298, 297), (713, 714, 297, 296), (332, 713, 296, 47), (333, 710, 713, 332), (334, 707, 710, 333), (716, 717, 720, 719), (717, 718, 721, 720), (719, 720, 723, 722), (720, 721, 724, 723), (19, 151, 716, 337), (151, 150, 717, 716), (150, 149, 718, 717), (149, 3, 328, 718), (718, 328, 327, 721), (721, 327, 326, 724), (724, 326, 35, 263), (723, 724, 263, 264), (722, 723, 264, 265), (335, 722, 265, 36), (336, 719, 722, 335), (337, 716, 719, 336), (725, 726, 729, 728), (726, 727, 730, 729), (728, 729, 732, 731), (729, 730, 733, 732), (1, 85, 725, 182), (85, 84, 726, 725), (84, 83, 727, 726), (83, 21, 238, 727), (727, 238, 237, 730), (730, 237, 236, 733), (733, 236, 40, 251), (732, 733, 251, 252), (731, 732, 252, 253), (184, 731, 253, 41), (183, 728, 731, 184), (182, 725, 728, 183), (734, 735, 738, 737), (735, 736, 739, 738), (737, 738, 741, 740), (738, 739, 742, 741), (26, 194, 734, 314), (194, 195, 735, 734), (195, 196, 736, 735), (196, 27, 334, 736), (736, 334, 333, 739), (739, 333, 332, 742), (742, 332, 47, 280), (741, 742, 280, 279), (740, 741, 279, 278), (316, 740, 278, 46), (315, 737, 740, 316), (314, 734, 737, 315), (743, 744, 747, 746), (744, 745, 748, 747), (746, 747, 750, 749), (747, 748, 751, 750), (31, 218, 743, 233), (218, 219, 744, 743), (219, 220, 745, 744), (220, 32, 136, 745), (745, 136, 135, 748), (748, 135, 134, 751), (751, 134, 49, 301), (750, 751, 301, 300), (749, 750, 300, 299), (235, 749, 299, 48), (234, 746, 749, 235), (233, 743, 746, 234), (752, 753, 756, 755), (753, 754, 757, 756), (755, 756, 759, 758), (756, 757, 760, 759), (28, 197, 752, 329), (197, 198, 753, 752), (198, 199, 754, 753), (199, 29, 325, 754), (754, 325, 324, 757), (757, 324, 323, 760), (760, 323, 44, 283), (759, 760, 283, 282), (758, 759, 282, 281), (331, 758, 281, 45), (330, 755, 758, 331), (329, 752, 755, 330), (761, 762, 765, 764), (762, 763, 766, 765), (764, 765, 768, 767), (765, 766, 769, 768), (7, 67, 761, 320), (67, 66, 762, 761), (66, 65, 763, 762), (65, 19, 337, 763), (763, 337, 336, 766), (766, 336, 335, 769), (769, 335, 36, 245), (768, 769, 245, 246), (767, 768, 246, 247), (322, 767, 247, 37), (321, 764, 767, 322), (320, 761, 764, 321)])
me_cube_001.polygons.foreach_set('material_index', [1, 1, 1, 1, 1, 1, 1, 1, 1, 1, 1, 1, 1, 1, 1, 1, 1, 1, 1, 1, 1, 1, 1, 1, 1, 1, 1, 1, 1, 1, 1, 1, 1, 1, 1, 1, 1, 1, 1, 1, 1, 1, 1, 1, 1, 1, 1, 1, 1, 1, 1, 1, 1, 1, 1, 1, 1, 1, 1, 1, 1, 1, 1, 1, 1, 1, 1, 1, 1, 1, 1, 1, 1, 1, 1, 1, 1, 1, 1, 1, 0, 0, 0, 0, 0, 0, 0, 0, 0, 0, 0, 0, 0, 0, 0, 0, 1, 1, 1, 1, 1, 1, 1, 1, 1, 1, 1, 1, 1, 1, 1, 1, 1, 1, 1, 1, 1, 1, 1, 1, 1, 1, 1, 1, 1, 1, 1, 1, 1, 1, 1, 1, 1, 1, 1, 1, 1, 1, 1, 1, 1, 1, 1, 1, 1, 1, 1, 1, 1, 1, 1, 1, 1, 1, 1, 1, 1, 1, 1, 1, 1, 1, 1, 1, 1, 1, 1, 1, 1, 1, 1, 1, 1, 1, 1, 1, 1, 1, 1, 1, 1, 1, 1, 1, 1, 1, 1, 1, 1, 1, 1, 1, 0, 0, 0, 0, 0, 0, 0, 0, 0, 0, 0, 0, 0, 0, 0, 0, 1, 1, 1, 1, 1, 1, 1, 1, 1, 1, 1, 1, 1, 1, 1, 1, 1, 1, 1, 1, 1, 1, 1, 1, 1, 1, 1, 1, 1, 1, 1, 1, 1, 1, 1, 1, 1, 1, 1, 1, 1, 1, 1, 1, 1, 1, 1, 1, 1, 1, 1, 1, 1, 1, 1, 1, 1, 1, 1, 1, 1, 1, 1, 1, 0, 0, 0, 0, 0, 0, 0, 0, 0, 0, 0, 0, 0, 0, 0, 0, 1, 1, 1, 1, 1, 1, 1, 1, 1, 1, 1, 1, 1, 1, 1, 1, 1, 1, 1, 1, 1, 1, 1, 1, 1, 1, 1, 1, 1, 1, 1, 1, 0, 0, 0, 0, 0, 0, 0, 0, 0, 0, 0, 0, 0, 0, 0, 0, 1, 1, 1, 1, 1, 1, 1, 1, 1, 1, 1, 1, 1, 1, 1, 1, 1, 1, 1, 1, 1, 1, 1, 1, 1, 1, 1, 1, 1, 1, 1, 1, 1, 1, 1, 1, 1, 1, 1, 1, 1, 1, 1, 1, 1, 1, 1, 1, 0, 0, 0, 0, 0, 0, 0, 0, 0, 0, 0, 0, 0, 0, 0, 0, 0, 0, 0, 0, 0, 0, 0, 0, 0, 0, 0, 0, 0, 0, 0, 0, 0, 0, 0, 0, 0, 0, 0, 0, 0, 0, 0, 0, 0, 0, 0, 0, 0, 0, 0, 0, 0, 0, 0, 0, 0, 0, 0, 0, 0, 0, 0, 0, 0, 0, 0, 0, 0, 0, 0, 0, 0, 0, 0, 0, 0, 0, 0, 0, 0, 0, 0, 0, 0, 0, 0, 0, 0, 0, 0, 0, 0, 0, 0, 0, 0, 0, 0, 0, 0, 0, 0, 0, 0, 0, 0, 0, 0, 0, 0, 0, 0, 0, 0, 0, 0, 0, 0, 0, 0, 0, 0, 0, 0, 0, 0, 0, 0, 0, 0, 0, 0, 0, 0, 0, 0, 0, 0, 0, 0, 0, 0, 0, 0, 0, 0, 0, 0, 0, 0, 0, 0, 0, 0, 0, 0, 0, 0, 0, 0, 0, 0, 0, 0, 0, 0, 0, 0, 0, 0, 0, 0, 0, 0, 0, 0, 0, 0, 0, 0, 0, 0, 0, 0, 0, 0, 0, 0, 0, 0, 0, 0, 0, 0, 0, 0, 0, 0, 0, 0, 0, 0, 0, 0, 0, 0, 0, 0, 0, 0, 0, 0, 0, 0, 0, 0, 0, 0, 0, 0, 0, 0, 0, 0, 0, 0, 0, 0, 0, 0, 0, 0, 0, 0, 0, 0, 0, 0, 0, 0, 0, 0, 0, 0, 0, 0, 0, 0, 0, 0, 0, 0, 0, 0, 0, 0, 0, 0, 0, 0, 0, 0, 0, 0, 0, 0, 0, 0, 0, 0, 0, 0, 0, 0, 0, 0, 0, 0, 0, 0, 0, 0, 0, 0, 0, 0, 0, 0, 0, 0, 0, 0, 0, 0, 0, 0, 0, 0, 0, 0, 0, 0, 0, 0, 0, 0, 0, 0, 0, 0, 0, 0, 0, 0, 0, 0, 0, 0, 0, 0, 0, 0, 0, 0, 0, 0, 0, 0, 0, 0, 0, 0, 0, 0, 0, 0, 0, 0, 0, 0, 0, 0, 0, 0, 0, 0, 0, 0, 0, 0, 0, 0, 0, 0, 0, 0, 0, 0, 0, 0, 0, 0, 0, 0, 0, 0, 0, 0, 0, 0, 0, 0, 0, 0, 0, 0, 0, 0, 0, 0, 0, 0, 0])
_uv = me_cube_001.uv_layers.new(name='UVMap')
_uv.uv.foreach_set('vector', [0.5309, 0.1563, 0.5599, 0.1563, 0.5599, 0.1875, 0.5309, 0.1875, 0.5599, 0.1563, 0.585, 0.1563, 0.585, 0.1875, 0.5599, 0.1875, 0.5309, 0.1875, 0.5599, 0.1875, 0.5599, 0.2188, 0.5309, 0.2188, 0.5599, 0.1875, 0.585, 0.1875, 0.585, 0.2188, 0.5599, 0.2188, 0.5, 0.125, 0.5309, 0.125, 0.5309, 0.1563, 0.5, 0.1563, 0.5309, 0.125, 0.5599, 0.125, 0.5599, 0.1563, 0.5309, 0.1563, 0.5599, 0.125, 0.585, 0.125, 0.585, 0.1563, 0.5599, 0.1563, 0.585, 0.125, 0.6042, 0.125, 0.6042, 0.1563, 0.585, 0.1563, 0.585, 0.1563, 0.6042, 0.1563, 0.6042, 0.1875, 0.585, 0.1875, 0.585, 0.1875, 0.6042, 0.1875, 0.6042, 0.2188, 0.585, 0.2188, 0.585, 0.2188, 0.6042, 0.2188, 0.6042, 0.25, 0.585, 0.25, 0.5599, 0.2188, 0.585, 0.2188, 0.585, 0.25, 0.5599, 0.25, 0.5309, 0.2188, 0.5599, 0.2188, 0.5599, 0.25, 0.5309, 0.25, 0.5, 0.2188, 0.5309, 0.2188, 0.5309, 0.25, 0.5, 0.25, 0.5, 0.1875, 0.5309, 0.1875, 0.5309, 0.2188, 0.5, 0.2188, 0.5, 0.1563, 0.5309, 0.1563, 0.5309, 0.1875, 0.5, 0.1875, 0.5309, 0.4063, 0.5599, 0.4063, 0.5599, 0.4375, 0.5309, 0.4375, 0.5599, 0.4063, 0.585, 0.4063, 0.585, 0.4375, 0.5599, 0.4375, 0.5309, 0.4375, 0.5599, 0.4375, 0.5599, 0.4688, 0.5309, 0.4688, 0.5599, 0.4375, 0.585, 0.4375, 0.585, 0.4688, 0.5599, 0.4688, 0.5, 0.375, 0.5309, 0.375, 0.5309, 0.4063, 0.5, 0.4063, 0.5309, 0.375, 0.5599, 0.375, 0.5599, 0.4063, 0.5309, 0.4063, 0.5599, 0.375, 0.585, 0.375, 0.585, 0.4063, 0.5599, 0.4063, 0.585, 0.375, 0.6042, 0.375, 0.6042, 0.4063, 0.585, 0.4063, 0.585, 0.4063, 0.6042, 0.4063, 0.6042, 0.4375, 0.585, 0.4375, 0.585, 0.4375, 0.6042, 0.4375, 0.6042, 0.4688, 0.585, 0.4688, 0.585, 0.4688, 0.6042, 0.4688, 0.6042, 0.5, 0.585, 0.5, 0.5599, 0.4688, 0.585, 0.4688, 0.585, 0.5, 0.5599, 0.5, 0.5309, 0.4688, 0.5599, 0.4688, 0.5599, 0.5, 0.5309, 0.5, 0.5, 0.4688, 0.5309, 0.4688, 0.5309, 0.5, 0.5, 0.5, 0.5, 0.4375, 0.5309, 0.4375, 0.5309, 0.4688, 0.5, 0.4688, 0.5, 0.4063, 0.5309, 0.4063, 0.5309, 0.4375, 0.5, 0.4375, 0.5309, 0.6563, 0.5599, 0.6562, 0.5599, 0.6875, 0.5309, 0.6875, 0.5599, 0.6562, 0.585, 0.6563, 0.585, 0.6875, 0.5599, 0.6875, 0.5309, 0.6875, 0.5599, 0.6875, 0.5599, 0.7188, 0.5309, 0.7188, 0.5599, 0.6875, 0.585, 0.6875, 0.585, 0.7188, 0.5599, 0.7188, 0.5, 0.625, 0.5309, 0.625, 0.5309, 0.6563, 0.5, 0.6563, 0.5309, 0.625, 0.5599, 0.625, 0.5599, 0.6562, 0.5309, 0.6563, 0.5599, 0.625, 0.585, 0.625, 0.585, 0.6563, 0.5599, 0.6562, 0.585, 0.625, 0.6042, 0.625, 0.6042, 0.6563, 0.585, 0.6563, 0.585, 0.6563, 0.6042, 0.6563, 0.6042, 0.6875, 0.585, 0.6875, 0.585, 0.6875, 0.6042, 0.6875, 0.6042, 0.7188, 0.585, 0.7188, 0.585, 0.7188, 0.6042, 0.7188, 0.6042, 0.75, 0.585, 0.75, 0.5599, 0.7188, 0.585, 0.7188, 0.585, 0.75, 0.5599, 0.75, 0.5309, 0.7188, 0.5599, 0.7188, 0.5599, 0.75, 0.5309, 0.75, 0.5, 0.7188, 0.5309, 0.7188, 0.5309, 0.75, 0.5, 0.75, 0.5, 0.6875, 0.5309, 0.6875, 0.5309, 0.7188, 0.5, 0.7188, 0.5, 0.6563, 0.5309, 0.6563, 0.5309, 0.6875, 0.5, 0.6875, 0.5309, 0.9063, 0.56, 0.9063, 0.5603, 0.9375, 0.531, 0.9375, 0.56, 0.9063, 0.5851, 0.9063, 0.5862, 0.9375, 0.5603, 0.9375, 0.531, 0.9375, 0.5603, 0.9375, 0.5613, 0.9688, 0.5311, 0.9688, 0.5603, 0.9375, 0.5862, 0.9375, 0.5891, 0.9688, 0.5613, 0.9688, 0.5, 0.875, 0.5309, 0.875, 0.5309, 0.9063, 0.5, 0.9063, 0.5309, 0.875, 0.5599, 0.875, 0.56, 0.9063, 0.5309, 0.9063, 0.5599, 0.875, 0.585, 0.875, 0.5851, 0.9063, 0.56, 0.9063, 0.585, 0.875, 0.6042, 0.875, 0.6044, 0.9063, 0.5851, 0.9063, 0.5851, 0.9063, 0.6044, 0.9063, 0.6059, 0.9375, 0.5862, 0.9375, 0.5862, 0.9375, 0.6059, 0.9375, 0.6105, 0.9688, 0.5891, 0.9688, 0.5891, 0.9688, 0.6105, 0.9688, 0.625, 1.0, 0.5938, 1.0, 0.5613, 0.9688, 0.5891, 0.9688, 0.5938, 1.0, 0.5625, 1.0, 0.5311, 0.9688, 0.5613, 0.9688, 0.5625, 1.0, 0.5313, 1.0, 0.5, 0.9688, 0.5311, 0.9688, 0.5313, 1.0, 0.5, 1.0, 0.5, 0.9375, 0.531, 0.9375, 0.5311, 0.9688, 0.5, 0.9688, 0.5, 0.9063, 0.5309, 0.9063, 0.531, 0.9375, 0.5, 0.9375, 0.2813, 0.6563, 0.3125, 0.6563, 0.3125, 0.6875, 0.2813, 0.6875, 0.3125, 0.6563, 0.3438, 0.6563, 0.3438, 0.6875, 0.3125, 0.6875, 0.2813, 0.6875, 0.3125, 0.6875, 0.3125, 0.7188, 0.2813, 0.7188, 0.3125, 0.6875, 0.3438, 0.6875, 0.3438, 0.7188, 0.3125, 0.7188, 0.25, 0.625, 0.2813, 0.625, 0.2813, 0.6563, 0.25, 0.6563, 0.2813, 0.625, 0.3125, 0.625, 0.3125, 0.6563, 0.2813, 0.6563, 0.3125, 0.625, 0.3438, 0.625, 0.3438, 0.6563, 0.3125, 0.6563, 0.3438, 0.625, 0.375, 0.625, 0.375, 0.6563, 0.3438, 0.6563, 0.3438, 0.6563, 0.375, 0.6563, 0.375, 0.6875, 0.3438, 0.6875, 0.3438, 0.6875, 0.375, 0.6875, 0.375, 0.7188, 0.3438, 0.7188, 0.3438, 0.7188, 0.375, 0.7188, 0.375, 0.75, 0.3438, 0.75, 0.3125, 0.7188, 0.3438, 0.7188, 0.3438, 0.75, 0.3125, 0.75, 0.2813, 0.7188, 0.3125, 0.7188, 0.3125, 0.75, 0.2813, 0.75, 0.25, 0.7188, 0.2813, 0.7188, 0.2813, 0.75, 0.25, 0.75, 0.25, 0.6875, 0.2813, 0.6875, 0.2813, 0.7188, 0.25, 0.7188, 0.25, 0.6563, 0.2813, 0.6563, 0.2813, 0.6875, 0.25, 0.6875, 0.6412, 0.5429, 0.636, 0.566, 0.6297, 0.565, 0.6348, 0.5398, 0.636, 0.566, 0.6341, 0.5942, 0.6279, 0.5941, 0.6297, 0.565, 0.6348, 0.5398, 0.6297, 0.565, 0.6266, 0.5638, 0.6301, 0.5362, 0.6297, 0.565, 0.6279, 0.5941, 0.6255, 0.5939, 0.6266, 0.5638, 0.6562, 0.5313, 0.6515, 0.5445, 0.6412, 0.5429, 0.6513, 0.5263, 0.6515, 0.5445, 0.6476, 0.5665, 0.636, 0.566, 0.6412, 0.5429, 0.6476, 0.5665, 0.6461, 0.5942, 0.6341, 0.5942, 0.636, 0.566, 0.6461, 0.5942, 0.6458, 0.625, 0.6338, 0.625, 0.6341, 0.5942, 0.6341, 0.5942, 0.6338, 0.625, 0.6276, 0.625, 0.6279, 0.5941, 0.6279, 0.5941, 0.6276, 0.625, 0.6253, 0.625, 0.6255, 0.5939, 0.6255, 0.5939, 0.6253, 0.625, 0.625, 0.625, 0.6251, 0.5938, 0.6266, 0.5638, 0.6255, 0.5939, 0.6251, 0.5938, 0.6254, 0.5629, 0.6301, 0.5362, 0.6266, 0.5638, 0.6254, 0.5629, 0.6263, 0.5326, 0.6398, 0.5148, 0.6301, 0.5362, 0.6263, 0.5326, 0.625, 0.5, 0.6459, 0.5209, 0.6348, 0.5398, 0.6301, 0.5362, 0.6398, 0.5148, 0.6513, 0.5263, 0.6412, 0.5429, 0.6348, 0.5398, 0.6459, 0.5209, 0.4063, 0.9063, 0.4375, 0.9063, 0.4375, 0.9375, 0.4063, 0.9375, 0.4375, 0.9063, 0.4688, 0.9063, 0.4688, 0.9375, 0.4375, 0.9375, 0.4063, 0.9375, 0.4375, 0.9375, 0.4375, 0.9688, 0.4063, 0.9688, 0.4375, 0.9375, 0.4688, 0.9375, 0.4688, 0.9688, 0.4375, 0.9688, 0.375, 0.875, 0.4063, 0.875, 0.4063, 0.9063, 0.375, 0.9063, 0.4063, 0.875, 0.4375, 0.875, 0.4375, 0.9063, 0.4063, 0.9063, 0.4375, 0.875, 0.4688, 0.875, 0.4688, 0.9063, 0.4375, 0.9063, 0.4688, 0.875, 0.5, 0.875, 0.5, 0.9063, 0.4688, 0.9063, 0.4688, 0.9063, 0.5, 0.9063, 0.5, 0.9375, 0.4688, 0.9375, 0.4688, 0.9375, 0.5, 0.9375, 0.5, 0.9688, 0.4688, 0.9688, 0.4688, 0.9688, 0.5, 0.9688, 0.5, 1.0, 0.4688, 1.0, 0.4375, 0.9688, 0.4688, 0.9688, 0.4688, 1.0, 0.4375, 1.0, 0.4063, 0.9688, 0.4375, 0.9688, 0.4375, 1.0, 0.4063, 1.0, 0.375, 0.9688, 0.4063, 0.9688, 0.4063, 1.0, 0.375, 1.0, 0.375, 0.9375, 0.4063, 0.9375, 0.4063, 0.9688, 0.375, 0.9688, 0.375, 0.9063, 0.4063, 0.9063, 0.4063, 0.9375, 0.375, 0.9375, 0.4063, 0.6563, 0.4375, 0.6563, 0.4375, 0.6875, 0.4063, 0.6875, 0.4375, 0.6563, 0.4688, 0.6563, 0.4688, 0.6875, 0.4375, 0.6875, 0.4063, 0.6875, 0.4375, 0.6875, 0.4375, 0.7188, 0.4063, 0.7188, 0.4375, 0.6875, 0.4688, 0.6875, 0.4688, 0.7187, 0.4375, 0.7188, 0.375, 0.625, 0.4063, 0.625, 0.4063, 0.6563, 0.375, 0.6563, 0.4063, 0.625, 0.4375, 0.625, 0.4375, 0.6563, 0.4063, 0.6563, 0.4375, 0.625, 0.4688, 0.625, 0.4688, 0.6563, 0.4375, 0.6563, 0.4688, 0.625, 0.5, 0.625, 0.5, 0.6563, 0.4688, 0.6563, 0.4688, 0.6563, 0.5, 0.6563, 0.5, 0.6875, 0.4688, 0.6875, 0.4688, 0.6875, 0.5, 0.6875, 0.5, 0.7188, 0.4688, 0.7187, 0.4688, 0.7187, 0.5, 0.7188, 0.5, 0.75, 0.4688, 0.75, 0.4375, 0.7188, 0.4688, 0.7187, 0.4688, 0.75, 0.4375, 0.75, 0.4063, 0.7188, 0.4375, 0.7188, 0.4375, 0.75, 0.4063, 0.75, 0.375, 0.7188, 0.4063, 0.7188, 0.4063, 0.75, 0.375, 0.75, 0.375, 0.6875, 0.4063, 0.6875, 0.4063, 0.7188, 0.375, 0.7188, 0.375, 0.6563, 0.4063, 0.6563, 0.4063, 0.6875, 0.375, 0.6875, 0.4063, 0.4063, 0.4375, 0.4063, 0.4375, 0.4375, 0.4063, 0.4375, 0.4375, 0.4063, 0.4688, 0.4063, 0.4688, 0.4375, 0.4375, 0.4375, 0.4063, 0.4375, 0.4375, 0.4375, 0.4375, 0.4688, 0.4063, 0.4688, 0.4375, 0.4375, 0.4688, 0.4375, 0.4688, 0.4688, 0.4375, 0.4688, 0.375, 0.375, 0.4063, 0.375, 0.4063, 0.4063, 0.375, 0.4063, 0.4063, 0.375, 0.4375, 0.375, 0.4375, 0.4063, 0.4063, 0.4063, 0.4375, 0.375, 0.4688, 0.375, 0.4688, 0.4063, 0.4375, 0.4063, 0.4688, 0.375, 0.5, 0.375, 0.5, 0.4063, 0.4688, 0.4063, 0.4688, 0.4063, 0.5, 0.4063, 0.5, 0.4375, 0.4688, 0.4375, 0.4688, 0.4375, 0.5, 0.4375, 0.5, 0.4688, 0.4688, 0.4688, 0.4688, 0.4688, 0.5, 0.4688, 0.5, 0.5, 0.4688, 0.5, 0.4375, 0.4688, 0.4688, 0.4688, 0.4688, 0.5, 0.4375, 0.5, 0.4063, 0.4688, 0.4375, 0.4688, 0.4375, 0.5, 0.4063, 0.5, 0.375, 0.4688, 0.4063, 0.4688, 0.4063, 0.5, 0.375, 0.5, 0.375, 0.4375, 0.4063, 0.4375, 0.4063, 0.4688, 0.375, 0.4688, 0.375, 0.4063, 0.4063, 0.4063, 0.4063, 0.4375, 0.375, 0.4375, 0.4063, 0.1562, 0.4375, 0.1562, 0.4375, 0.1875, 0.4063, 0.1875, 0.4375, 0.1562, 0.4688, 0.1563, 0.4688, 0.1875, 0.4375, 0.1875, 0.4063, 0.1875, 0.4375, 0.1875, 0.4375, 0.2188, 0.4063, 0.2188, 0.4375, 0.1875, 0.4688, 0.1875, 0.4688, 0.2188, 0.4375, 0.2188, 0.375, 0.125, 0.4063, 0.125, 0.4063, 0.1562, 0.375, 0.1563, 0.4063, 0.125, 0.4375, 0.125, 0.4375, 0.1562, 0.4063, 0.1562, 0.4375, 0.125, 0.4688, 0.125, 0.4688, 0.1563, 0.4375, 0.1562, 0.4688, 0.125, 0.5, 0.125, 0.5, 0.1563, 0.4688, 0.1563, 0.4688, 0.1563, 0.5, 0.1563, 0.5, 0.1875, 0.4688, 0.1875, 0.4688, 0.1875, 0.5, 0.1875, 0.5, 0.2188, 0.4688, 0.2188, 0.4688, 0.2188, 0.5, 0.2188, 0.5, 0.25, 0.4688, 0.25, 0.4375, 0.2188, 0.4688, 0.2188, 0.4688, 0.25, 0.4375, 0.25, 0.4063, 0.2188, 0.4375, 0.2188, 0.4375, 0.25, 0.4063, 0.25, 0.375, 0.2188, 0.4063, 0.2188, 0.4063, 0.25, 0.375, 0.25, 0.375, 0.1875, 0.4063, 0.1875, 0.4063, 0.2188, 0.375, 0.2188, 0.375, 0.1563, 0.4063, 0.1562, 0.4063, 0.1875, 0.375, 0.1875, 0.4063, 0.03125, 0.4375, 0.03125, 0.4375, 0.0625, 0.4063, 0.0625, 0.4375, 0.03125, 0.4688, 0.03125, 0.4688, 0.0625, 0.4375, 0.0625, 0.4063, 0.0625, 0.4375, 0.0625, 0.4375, 0.09375, 0.4063, 0.09375, 0.4375, 0.0625, 0.4688, 0.0625, 0.4688, 0.09375, 0.4375, 0.09375, 0.375, 0.0, 0.4063, 0.0, 0.4063, 0.03125, 0.375, 0.03125, 0.4063, 0.0, 0.4375, 0.0, 0.4375, 0.03125, 0.4063, 0.03125, 0.4375, 0.0, 0.4688, 0.0, 0.4688, 0.03125, 0.4375, 0.03125, 0.4688, 0.0, 0.5, 0.0, 0.5, 0.03125, 0.4688, 0.03125, 0.4688, 0.03125, 0.5, 0.03125, 0.5, 0.0625, 0.4688, 0.0625, 0.4688, 0.0625, 0.5, 0.0625, 0.5, 0.09375, 0.4688, 0.09375, 0.4688, 0.09375, 0.5, 0.09375, 0.5, 0.125, 0.4688, 0.125, 0.4375, 0.09375, 0.4688, 0.09375, 0.4688, 0.125, 0.4375, 0.125, 0.4063, 0.09375, 0.4375, 0.09375, 0.4375, 0.125, 0.4063, 0.125, 0.375, 0.09375, 0.4063, 0.09375, 0.4063, 0.125, 0.375, 0.125, 0.375, 0.0625, 0.4063, 0.0625, 0.4063, 0.09375, 0.375, 0.09375, 0.375, 0.03125, 0.4063, 0.03125, 0.4063, 0.0625, 0.375, 0.0625, 0.4063, 0.5313, 0.4375, 0.5313, 0.4375, 0.5625, 0.4063, 0.5625, 0.4375, 0.5313, 0.4688, 0.5313, 0.4688, 0.5625, 0.4375, 0.5625, 0.4063, 0.5625, 0.4375, 0.5625, 0.4375, 0.5938, 0.4063, 0.5938, 0.4375, 0.5625, 0.4688, 0.5625, 0.4688, 0.5938, 0.4375, 0.5938, 0.375, 0.5, 0.4063, 0.5, 0.4063, 0.5313, 0.375, 0.5313, 0.4063, 0.5, 0.4375, 0.5, 0.4375, 0.5313, 0.4063, 0.5313, 0.4375, 0.5, 0.4688, 0.5, 0.4688, 0.5313, 0.4375, 0.5313, 0.4688, 0.5, 0.5, 0.5, 0.5, 0.5313, 0.4688, 0.5313, 0.4688, 0.5313, 0.5, 0.5313, 0.5, 0.5625, 0.4688, 0.5625, 0.4688, 0.5625, 0.5, 0.5625, 0.5, 0.5938, 0.4688, 0.5938, 0.4688, 0.5938, 0.5, 0.5938, 0.5, 0.625, 0.4688, 0.625, 0.4375, 0.5938, 0.4688, 0.5938, 0.4688, 0.625, 0.4375, 0.625, 0.4063, 0.5938, 0.4375, 0.5938, 0.4375, 0.625, 0.4063, 0.625, 0.375, 0.5938, 0.4063, 0.5938, 0.4063, 0.625, 0.375, 0.625, 0.375, 0.5625, 0.4063, 0.5625, 0.4063, 0.5938, 0.375, 0.5938, 0.375, 0.5313, 0.4063, 0.5313, 0.4063, 0.5625, 0.375, 0.5625, 0.6162, 0.5938, 0.6162, 0.5625, 0.6224, 0.5625, 0.6224, 0.5938, 0.6162, 0.5625, 0.6162, 0.5312, 0.6224, 0.5313, 0.6224, 0.5625, 0.6224, 0.5938, 0.6224, 0.5625, 0.6247, 0.5625, 0.6247, 0.5938, 0.6224, 0.5625, 0.6224, 0.5313, 0.6247, 0.5313, 0.6247, 0.5625, 0.6042, 0.625, 0.6042, 0.5938, 0.6162, 0.5938, 0.6162, 0.625, 0.6042, 0.5938, 0.6042, 0.5625, 0.6162, 0.5625, 0.6162, 0.5938, 0.6042, 0.5625, 0.6042, 0.5313, 0.6162, 0.5312, 0.6162, 0.5625, 0.6042, 0.5313, 0.6042, 0.5, 0.6162, 0.5, 0.6162, 0.5312, 0.6162, 0.5312, 0.6162, 0.5, 0.6224, 0.5, 0.6224, 0.5313, 0.6224, 0.5313, 0.6224, 0.5, 0.6247, 0.5, 0.6247, 0.5313, 0.6247, 0.5313, 0.6247, 0.5, 0.625, 0.5, 0.625, 0.5313, 0.6247, 0.5625, 0.6247, 0.5313, 0.625, 0.5313, 0.625, 0.5625, 0.6247, 0.5938, 0.6247, 0.5625, 0.625, 0.5625, 0.625, 0.5938, 0.6247, 0.625, 0.6247, 0.5938, 0.625, 0.5938, 0.625, 0.625, 0.6224, 0.625, 0.6224, 0.5938, 0.6247, 0.5938, 0.6247, 0.625, 0.6162, 0.625, 0.6162, 0.5938, 0.6224, 0.5938, 0.6224, 0.625, 0.2813, 0.5313, 0.3125, 0.5313, 0.3125, 0.5625, 0.2813, 0.5625, 0.3125, 0.5313, 0.3438, 0.5313, 0.3438, 0.5625, 0.3125, 0.5625, 0.2813, 0.5625, 0.3125, 0.5625, 0.3125, 0.5938, 0.2813, 0.5938, 0.3125, 0.5625, 0.3438, 0.5625, 0.3438, 0.5938, 0.3125, 0.5938, 0.25, 0.5, 0.2813, 0.5, 0.2813, 0.5313, 0.25, 0.5313, 0.2813, 0.5, 0.3125, 0.5, 0.3125, 0.5313, 0.2813, 0.5313, 0.3125, 0.5, 0.3438, 0.5, 0.3438, 0.5313, 0.3125, 0.5313, 0.3438, 0.5, 0.375, 0.5, 0.375, 0.5313, 0.3438, 0.5313, 0.3438, 0.5313, 0.375, 0.5313, 0.375, 0.5625, 0.3438, 0.5625, 0.3438, 0.5625, 0.375, 0.5625, 0.375, 0.5938, 0.3438, 0.5938, 0.3438, 0.5938, 0.375, 0.5938, 0.375, 0.625, 0.3438, 0.625, 0.3125, 0.5938, 0.3438, 0.5938, 0.3438, 0.625, 0.3125, 0.625, 0.2813, 0.5938, 0.3125, 0.5938, 0.3125, 0.625, 0.2813, 0.625, 0.25, 0.5938, 0.2813, 0.5938, 0.2813, 0.625, 0.25, 0.625, 0.25, 0.5625, 0.2813, 0.5625, 0.2813, 0.5938, 0.25, 0.5938, 0.25, 0.5313, 0.2813, 0.5313, 0.2813, 0.5625, 0.25, 0.5625, 0.5309, 0.5312, 0.5599, 0.5313, 0.5599, 0.5625, 0.5309, 0.5625, 0.5599, 0.5313, 0.585, 0.5312, 0.585, 0.5625, 0.5599, 0.5625, 0.5309, 0.5625, 0.5599, 0.5625, 0.5599, 0.5938, 0.5309, 0.5938, 0.5599, 0.5625, 0.585, 0.5625, 0.585, 0.5938, 0.5599, 0.5938, 0.5, 0.5, 0.5309, 0.5, 0.5309, 0.5312, 0.5, 0.5313, 0.5309, 0.5, 0.5599, 0.5, 0.5599, 0.5313, 0.5309, 0.5312, 0.5599, 0.5, 0.585, 0.5, 0.585, 0.5312, 0.5599, 0.5313, 0.585, 0.5, 0.6042, 0.5, 0.6042, 0.5313, 0.585, 0.5312, 0.585, 0.5312, 0.6042, 0.5313, 0.6042, 0.5625, 0.585, 0.5625, 0.585, 0.5625, 0.6042, 0.5625, 0.6042, 0.5938, 0.585, 0.5938, 0.585, 0.5938, 0.6042, 0.5938, 0.6042, 0.625, 0.585, 0.625, 0.5599, 0.5938, 0.585, 0.5938, 0.585, 0.625, 0.5599, 0.625, 0.5309, 0.5938, 0.5599, 0.5938, 0.5599, 0.625, 0.5309, 0.625, 0.5, 0.5938, 0.5309, 0.5938, 0.5309, 0.625, 0.5, 0.625, 0.5, 0.5625, 0.5309, 0.5625, 0.5309, 0.5938, 0.5, 0.5938, 0.5, 0.5313, 0.5309, 0.5312, 0.5309, 0.5625, 0.5, 0.5625, 0.5311, 0.03125, 0.5613, 0.03125, 0.5603, 0.0625, 0.531, 0.0625, 0.5613, 0.03125, 0.5891, 0.03125, 0.5862, 0.0625, 0.5603, 0.0625, 0.531, 0.0625, 0.5603, 0.0625, 0.56, 0.09375, 0.5309, 0.09375, 0.5603, 0.0625, 0.5862, 0.0625, 0.5851, 0.09375, 0.56, 0.09375, 0.5, 0.0, 0.5313, 0.0, 0.5311, 0.03125, 0.5, 0.03125, 0.5313, 0.0, 0.5625, 0.0, 0.5613, 0.03125, 0.5311, 0.03125, 0.5625, 0.0, 0.5938, 0.0, 0.5891, 0.03125, 0.5613, 0.03125, 0.5938, 0.0, 0.625, 0.0, 0.6105, 0.03125, 0.5891, 0.03125, 0.5891, 0.03125, 0.6105, 0.03125, 0.6059, 0.0625, 0.5862, 0.0625, 0.5862, 0.0625, 0.6059, 0.0625, 0.6044, 0.09375, 0.5851, 0.09375, 0.5851, 0.09375, 0.6044, 0.09375, 0.6042, 0.125, 0.585, 0.125, 0.56, 0.09375, 0.5851, 0.09375, 0.585, 0.125, 0.5599, 0.125, 0.5309, 0.09375, 0.56, 0.09375, 0.5599, 0.125, 0.5309, 0.125, 0.5, 0.09375, 0.5309, 0.09375, 0.5309, 0.125, 0.5, 0.125, 0.5, 0.0625, 0.531, 0.0625, 0.5309, 0.09375, 0.5, 0.09375, 0.5, 0.03125, 0.5311, 0.03125, 0.531, 0.0625, 0.5, 0.0625, 0.1563, 0.5313, 0.1875, 0.5313, 0.1875, 0.5625, 0.1563, 0.5625, 0.1875, 0.5313, 0.2188, 0.5313, 0.2188, 0.5625, 0.1875, 0.5625, 0.1563, 0.5625, 0.1875, 0.5625, 0.1875, 0.5938, 0.1563, 0.5938, 0.1875, 0.5625, 0.2188, 0.5625, 0.2188, 0.5938, 0.1875, 0.5938, 0.125, 0.5, 0.1563, 0.5, 0.1563, 0.5313, 0.125, 0.5313, 0.1563, 0.5, 0.1875, 0.5, 0.1875, 0.5313, 0.1563, 0.5313, 0.1875, 0.5, 0.2188, 0.5, 0.2188, 0.5313, 0.1875, 0.5313, 0.2188, 0.5, 0.25, 0.5, 0.25, 0.5313, 0.2188, 0.5313, 0.2188, 0.5313, 0.25, 0.5313, 0.25, 0.5625, 0.2188, 0.5625, 0.2188, 0.5625, 0.25, 0.5625, 0.25, 0.5938, 0.2188, 0.5938, 0.2188, 0.5938, 0.25, 0.5938, 0.25, 0.625, 0.2188, 0.625, 0.1875, 0.5938, 0.2188, 0.5938, 0.2188, 0.625, 0.1875, 0.625, 0.1563, 0.5938, 0.1875, 0.5938, 0.1875, 0.625, 0.1563, 0.625, 0.125, 0.5938, 0.1563, 0.5938, 0.1563, 0.625, 0.125, 0.625, 0.125, 0.5625, 0.1563, 0.5625, 0.1563, 0.5938, 0.125, 0.5938, 0.125, 0.5313, 0.1563, 0.5313, 0.1563, 0.5625, 0.125, 0.5625, 0.6162, 0.7188, 0.6162, 0.6875, 0.6224, 0.6875, 0.6224, 0.7188, 0.6162, 0.6875, 0.6162, 0.6563, 0.6224, 0.6563, 0.6224, 0.6875, 0.6224, 0.7188, 0.6224, 0.6875, 0.6247, 0.6875, 0.6247, 0.7188, 0.6224, 0.6875, 0.6224, 0.6563, 0.6247, 0.6563, 0.6247, 0.6875, 0.6042, 0.75, 0.6042, 0.7188, 0.6162, 0.7188, 0.6162, 0.75, 0.6042, 0.7188, 0.6042, 0.6875, 0.6162, 0.6875, 0.6162, 0.7188, 0.6042, 0.6875, 0.6042, 0.6563, 0.6162, 0.6563, 0.6162, 0.6875, 0.6042, 0.6563, 0.6042, 0.625, 0.6162, 0.625, 0.6162, 0.6563, 0.6162, 0.6563, 0.6162, 0.625, 0.6224, 0.625, 0.6224, 0.6563, 0.6224, 0.6563, 0.6224, 0.625, 0.6247, 0.625, 0.6247, 0.6563, 0.6247, 0.6563, 0.6247, 0.625, 0.625, 0.625, 0.625, 0.6562, 0.6247, 0.6875, 0.6247, 0.6563, 0.625, 0.6562, 0.625, 0.6875, 0.6247, 0.7188, 0.6247, 0.6875, 0.625, 0.6875, 0.625, 0.7188, 0.6247, 0.75, 0.6247, 0.7188, 0.625, 0.7188, 0.625, 0.75, 0.6224, 0.75, 0.6224, 0.7188, 0.6247, 0.7188, 0.6247, 0.75, 0.6162, 0.75, 0.6162, 0.7188, 0.6224, 0.7188, 0.6224, 0.75, 0.4063, 0.2813, 0.4375, 0.2813, 0.4375, 0.3125, 0.4063, 0.3125, 0.4375, 0.2813, 0.4688, 0.2813, 0.4688, 0.3125, 0.4375, 0.3125, 0.4063, 0.3125, 0.4375, 0.3125, 0.4375, 0.3438, 0.4063, 0.3438, 0.4375, 0.3125, 0.4688, 0.3125, 0.4688, 0.3438, 0.4375, 0.3438, 0.375, 0.25, 0.4063, 0.25, 0.4063, 0.2813, 0.375, 0.2813, 0.4063, 0.25, 0.4375, 0.25, 0.4375, 0.2813, 0.4063, 0.2813, 0.4375, 0.25, 0.4688, 0.25, 0.4688, 0.2813, 0.4375, 0.2813, 0.4688, 0.25, 0.5, 0.25, 0.5, 0.2813, 0.4688, 0.2813, 0.4688, 0.2813, 0.5, 0.2813, 0.5, 0.3125, 0.4688, 0.3125, 0.4688, 0.3125, 0.5, 0.3125, 0.5, 0.3438, 0.4688, 0.3438, 0.4688, 0.3438, 0.5, 0.3438, 0.5, 0.375, 0.4688, 0.375, 0.4375, 0.3438, 0.4688, 0.3438, 0.4688, 0.375, 0.4375, 0.375, 0.4063, 0.3438, 0.4375, 0.3438, 0.4375, 0.375, 0.4063, 0.375, 0.375, 0.3438, 0.4063, 0.3438, 0.4063, 0.375, 0.375, 0.375, 0.375, 0.3125, 0.4063, 0.3125, 0.4063, 0.3438, 0.375, 0.3438, 0.375, 0.2813, 0.4063, 0.2813, 0.4063, 0.3125, 0.375, 0.3125, 0.4063, 0.7812, 0.4375, 0.7813, 0.4375, 0.8125, 0.4063, 0.8125, 0.4375, 0.7813, 0.4688, 0.7813, 0.4688, 0.8125, 0.4375, 0.8125, 0.4063, 0.8125, 0.4375, 0.8125, 0.4375, 0.8438, 0.4063, 0.8438, 0.4375, 0.8125, 0.4688, 0.8125, 0.4688, 0.8438, 0.4375, 0.8438, 0.375, 0.75, 0.4063, 0.75, 0.4063, 0.7812, 0.375, 0.7813, 0.4063, 0.75, 0.4375, 0.75, 0.4375, 0.7813, 0.4063, 0.7812, 0.4375, 0.75, 0.4688, 0.75, 0.4688, 0.7813, 0.4375, 0.7813, 0.4688, 0.75, 0.5, 0.75, 0.5, 0.7813, 0.4688, 0.7813, 0.4688, 0.7813, 0.5, 0.7813, 0.5, 0.8125, 0.4688, 0.8125, 0.4688, 0.8125, 0.5, 0.8125, 0.5, 0.8438, 0.4688, 0.8438, 0.4688, 0.8438, 0.5, 0.8438, 0.5, 0.875, 0.4688, 0.875, 0.4375, 0.8438, 0.4688, 0.8438, 0.4688, 0.875, 0.4375, 0.875, 0.4063, 0.8438, 0.4375, 0.8438, 0.4375, 0.875, 0.4063, 0.875, 0.375, 0.8438, 0.4063, 0.8438, 0.4063, 0.875, 0.375, 0.875, 0.375, 0.8125, 0.4063, 0.8125, 0.4063, 0.8438, 0.375, 0.8438, 0.375, 0.7813, 0.4063, 0.7812, 0.4063, 0.8125, 0.375, 0.8125, 0.8588, 0.7071, 0.864, 0.684, 0.8703, 0.685, 0.8652, 0.7102, 0.864, 0.684, 0.8659, 0.6558, 0.8721, 0.6559, 0.8703, 0.685, 0.8652, 0.7102, 0.8703, 0.685, 0.8734, 0.6862, 0.87, 0.7139, 0.8703, 0.685, 0.8721, 0.6559, 0.8745, 0.6561, 0.8734, 0.6862, 0.8438, 0.7188, 0.8485, 0.7055, 0.8588, 0.7071, 0.8487, 0.7237, 0.8485, 0.7055, 0.8524, 0.6835, 0.864, 0.684, 0.8588, 0.7071, 0.8524, 0.6835, 0.8539, 0.6558, 0.8659, 0.6558, 0.864, 0.684, 0.8539, 0.6558, 0.8542, 0.625, 0.8662, 0.625, 0.8659, 0.6558, 0.8659, 0.6558, 0.8662, 0.625, 0.8724, 0.625, 0.8721, 0.6559, 0.8721, 0.6559, 0.8724, 0.625, 0.8747, 0.625, 0.8745, 0.6561, 0.8745, 0.6561, 0.8747, 0.625, 0.875, 0.625, 0.875, 0.6563, 0.8734, 0.6862, 0.8745, 0.6561, 0.875, 0.6563, 0.875, 0.6875, 0.87, 0.7139, 0.8734, 0.6862, 0.875, 0.6875, 0.875, 0.7188, 0.8602, 0.7352, 0.87, 0.7139, 0.875, 0.7188, 0.875, 0.75, 0.8541, 0.7291, 0.8652, 0.7102, 0.87, 0.7139, 0.8602, 0.7352, 0.8487, 0.7237, 0.8588, 0.7071, 0.8652, 0.7102, 0.8541, 0.7291, 0.1563, 0.6562, 0.1875, 0.6563, 0.1875, 0.6875, 0.1563, 0.6875, 0.1875, 0.6563, 0.2188, 0.6563, 0.2188, 0.6875, 0.1875, 0.6875, 0.1563, 0.6875, 0.1875, 0.6875, 0.1875, 0.7188, 0.1563, 0.7188, 0.1875, 0.6875, 0.2188, 0.6875, 0.2188, 0.7188, 0.1875, 0.7188, 0.125, 0.625, 0.1563, 0.625, 0.1563, 0.6562, 0.125, 0.6563, 0.1563, 0.625, 0.1875, 0.625, 0.1875, 0.6563, 0.1563, 0.6562, 0.1875, 0.625, 0.2188, 0.625, 0.2188, 0.6563, 0.1875, 0.6563, 0.2188, 0.625, 0.25, 0.625, 0.25, 0.6563, 0.2188, 0.6563, 0.2188, 0.6563, 0.25, 0.6563, 0.25, 0.6875, 0.2188, 0.6875, 0.2188, 0.6875, 0.25, 0.6875, 0.25, 0.7188, 0.2188, 0.7188, 0.2188, 0.7188, 0.25, 0.7188, 0.25, 0.75, 0.2188, 0.75, 0.1875, 0.7188, 0.2188, 0.7188, 0.2188, 0.75, 0.1875, 0.75, 0.1563, 0.7188, 0.1875, 0.7188, 0.1875, 0.75, 0.1563, 0.75, 0.125, 0.7188, 0.1563, 0.7188, 0.1563, 0.75, 0.125, 0.75, 0.125, 0.6875, 0.1563, 0.6875, 0.1563, 0.7188, 0.125, 0.7188, 0.125, 0.6563, 0.1563, 0.6562, 0.1563, 0.6875, 0.125, 0.6875, 0.5309, 0.7812, 0.5599, 0.7812, 0.5599, 0.8125, 0.5309, 0.8125, 0.5599, 0.7812, 0.585, 0.7813, 0.585, 0.8125, 0.5599, 0.8125, 0.5309, 0.8125, 0.5599, 0.8125, 0.5599, 0.8438, 0.5309, 0.8438, 0.5599, 0.8125, 0.585, 0.8125, 0.585, 0.8438, 0.5599, 0.8438, 0.5, 0.75, 0.5309, 0.75, 0.5309, 0.7812, 0.5, 0.7813, 0.5309, 0.75, 0.5599, 0.75, 0.5599, 0.7812, 0.5309, 0.7812, 0.5599, 0.75, 0.585, 0.75, 0.585, 0.7813, 0.5599, 0.7812, 0.585, 0.75, 0.6042, 0.75, 0.6042, 0.7812, 0.585, 0.7813, 0.585, 0.7813, 0.6042, 0.7812, 0.6042, 0.8125, 0.585, 0.8125, 0.585, 0.8125, 0.6042, 0.8125, 0.6042, 0.8438, 0.585, 0.8438, 0.585, 0.8438, 0.6042, 0.8438, 0.6042, 0.875, 0.585, 0.875, 0.5599, 0.8438, 0.585, 0.8438, 0.585, 0.875, 0.5599, 0.875, 0.5309, 0.8438, 0.5599, 0.8438, 0.5599, 0.875, 0.5309, 0.875, 0.5, 0.8438, 0.5309, 0.8438, 0.5309, 0.875, 0.5, 0.875, 0.5, 0.8125, 0.5309, 0.8125, 0.5309, 0.8438, 0.5, 0.8438, 0.5, 0.7813, 0.5309, 0.7812, 0.5309, 0.8125, 0.5, 0.8125, 0.5309, 0.2813, 0.5599, 0.2813, 0.5599, 0.3125, 0.5309, 0.3125, 0.5599, 0.2813, 0.585, 0.2813, 0.585, 0.3125, 0.5599, 0.3125, 0.5309, 0.3125, 0.5599, 0.3125, 0.5599, 0.3438, 0.5309, 0.3438, 0.5599, 0.3125, 0.585, 0.3125, 0.585, 0.3438, 0.5599, 0.3438, 0.5, 0.25, 0.5309, 0.25, 0.5309, 0.2813, 0.5, 0.2813, 0.5309, 0.25, 0.5599, 0.25, 0.5599, 0.2813, 0.5309, 0.2813, 0.5599, 0.25, 0.585, 0.25, 0.585, 0.2813, 0.5599, 0.2813, 0.585, 0.25, 0.6042, 0.25, 0.6042, 0.2813, 0.585, 0.2813, 0.585, 0.2813, 0.6042, 0.2813, 0.6042, 0.3125, 0.585, 0.3125, 0.585, 0.3125, 0.6042, 0.3125, 0.6042, 0.3438, 0.585, 0.3438, 0.585, 0.3438, 0.6042, 0.3438, 0.6042, 0.375, 0.585, 0.375, 0.5599, 0.3438, 0.585, 0.3438, 0.585, 0.375, 0.5599, 0.375, 0.5309, 0.3438, 0.5599, 0.3438, 0.5599, 0.375, 0.5309, 0.375, 0.5, 0.3438, 0.5309, 0.3438, 0.5309, 0.375, 0.5, 0.375, 0.5, 0.3125, 0.5309, 0.3125, 0.5309, 0.3438, 0.5, 0.3438, 0.5, 0.2813, 0.5309, 0.2813, 0.5309, 0.3125, 0.5, 0.3125, 0.7809, 0.6559, 0.8099, 0.6559, 0.8096, 0.6846, 0.7809, 0.6849, 0.8099, 0.6559, 0.8348, 0.6558, 0.8339, 0.6839, 0.8096, 0.6846, 0.7809, 0.6849, 0.8096, 0.6846, 0.8089, 0.7089, 0.7808, 0.7098, 0.8096, 0.6846, 0.8339, 0.6839, 0.8319, 0.7069, 0.8089, 0.7089, 0.75, 0.625, 0.7809, 0.625, 0.7809, 0.6559, 0.75, 0.6559, 0.7809, 0.625, 0.8099, 0.625, 0.8099, 0.6559, 0.7809, 0.6559, 0.8099, 0.625, 0.835, 0.625, 0.8348, 0.6558, 0.8099, 0.6559, 0.835, 0.625, 0.8542, 0.625, 0.8539, 0.6558, 0.8348, 0.6558, 0.8348, 0.6558, 0.8539, 0.6558, 0.8524, 0.6835, 0.8339, 0.6839, 0.8339, 0.6839, 0.8524, 0.6835, 0.8485, 0.7055, 0.8319, 0.7069, 0.8319, 0.7069, 0.8485, 0.7055, 0.8438, 0.7188, 0.8305, 0.7235, 0.8089, 0.7089, 0.8319, 0.7069, 0.8305, 0.7235, 0.8085, 0.7274, 0.7808, 0.7098, 0.8089, 0.7089, 0.8085, 0.7274, 0.7808, 0.7289, 0.75, 0.71, 0.7808, 0.7098, 0.7808, 0.7289, 0.75, 0.7292, 0.75, 0.6849, 0.7809, 0.6849, 0.7808, 0.7098, 0.75, 0.71, 0.75, 0.6559, 0.7809, 0.6559, 0.7809, 0.6849, 0.75, 0.6849, 0.7808, 0.5402, 0.8089, 0.5411, 0.8096, 0.5654, 0.7809, 0.5651, 0.8089, 0.5411, 0.8319, 0.5431, 0.8339, 0.5661, 0.8096, 0.5654, 0.7809, 0.5651, 0.8096, 0.5654, 0.8099, 0.5941, 0.7809, 0.5941, 0.8096, 0.5654, 0.8339, 0.5661, 0.8348, 0.5942, 0.8099, 0.5941, 0.75, 0.5208, 0.7808, 0.5211, 0.7808, 0.5402, 0.75, 0.54, 0.7808, 0.5211, 0.8085, 0.5226, 0.8089, 0.5411, 0.7808, 0.5402, 0.8085, 0.5226, 0.8305, 0.5265, 0.8319, 0.5431, 0.8089, 0.5411, 0.8305, 0.5265, 0.8438, 0.5313, 0.8485, 0.5445, 0.8319, 0.5431, 0.8319, 0.5431, 0.8485, 0.5445, 0.8524, 0.5665, 0.8339, 0.5661, 0.8339, 0.5661, 0.8524, 0.5665, 0.8539, 0.5942, 0.8348, 0.5942, 0.8348, 0.5942, 0.8539, 0.5942, 0.8542, 0.625, 0.835, 0.625, 0.8099, 0.5941, 0.8348, 0.5942, 0.835, 0.625, 0.8099, 0.625, 0.7809, 0.5941, 0.8099, 0.5941, 0.8099, 0.625, 0.7809, 0.625, 0.75, 0.5941, 0.7809, 0.5941, 0.7809, 0.625, 0.75, 0.625, 0.75, 0.5651, 0.7809, 0.5651, 0.7809, 0.5941, 0.75, 0.5941, 0.75, 0.54, 0.7808, 0.5402, 0.7809, 0.5651, 0.75, 0.5651, 0.6681, 0.5431, 0.6911, 0.5411, 0.6904, 0.5654, 0.6661, 0.5661, 0.6911, 0.5411, 0.7192, 0.5402, 0.7191, 0.5651, 0.6904, 0.5654, 0.6661, 0.5661, 0.6904, 0.5654, 0.6901, 0.5941, 0.6652, 0.5942, 0.6904, 0.5654, 0.7191, 0.5651, 0.7191, 0.5941, 0.6901, 0.5941, 0.6562, 0.5313, 0.6695, 0.5265, 0.6681, 0.5431, 0.6515, 0.5445, 0.6695, 0.5265, 0.6915, 0.5226, 0.6911, 0.5411, 0.6681, 0.5431, 0.6915, 0.5226, 0.7192, 0.5211, 0.7192, 0.5402, 0.6911, 0.5411, 0.7192, 0.5211, 0.75, 0.5208, 0.75, 0.54, 0.7192, 0.5402, 0.7192, 0.5402, 0.75, 0.54, 0.75, 0.5651, 0.7191, 0.5651, 0.7191, 0.5651, 0.75, 0.5651, 0.75, 0.5941, 0.7191, 0.5941, 0.7191, 0.5941, 0.75, 0.5941, 0.75, 0.625, 0.7191, 0.625, 0.6901, 0.5941, 0.7191, 0.5941, 0.7191, 0.625, 0.6901, 0.625, 0.6652, 0.5942, 0.6901, 0.5941, 0.6901, 0.625, 0.665, 0.625, 0.6461, 0.5942, 0.6652, 0.5942, 0.665, 0.625, 0.6458, 0.625, 0.6476, 0.5665, 0.6661, 0.5661, 0.6652, 0.5942, 0.6461, 0.5942, 0.6515, 0.5445, 0.6681, 0.5431, 0.6661, 0.5661, 0.6476, 0.5665, 0.6652, 0.6558, 0.6901, 0.6559, 0.6904, 0.6846, 0.6661, 0.6839, 0.6901, 0.6559, 0.7191, 0.6559, 0.7191, 0.6849, 0.6904, 0.6846, 0.6661, 0.6839, 0.6904, 0.6846, 0.6911, 0.7089, 0.6681, 0.7069, 0.6904, 0.6846, 0.7191, 0.6849, 0.7192, 0.7098, 0.6911, 0.7089, 0.6458, 0.625, 0.665, 0.625, 0.6652, 0.6558, 0.6461, 0.6558, 0.665, 0.625, 0.6901, 0.625, 0.6901, 0.6559, 0.6652, 0.6558, 0.6901, 0.625, 0.7191, 0.625, 0.7191, 0.6559, 0.6901, 0.6559, 0.7191, 0.625, 0.75, 0.625, 0.75, 0.6559, 0.7191, 0.6559, 0.7191, 0.6559, 0.75, 0.6559, 0.75, 0.6849, 0.7191, 0.6849, 0.7191, 0.6849, 0.75, 0.6849, 0.75, 0.71, 0.7192, 0.7098, 0.7192, 0.7098, 0.75, 0.71, 0.75, 0.7292, 0.7192, 0.7289, 0.6911, 0.7089, 0.7192, 0.7098, 0.7192, 0.7289, 0.6915, 0.7274, 0.6681, 0.7069, 0.6911, 0.7089, 0.6915, 0.7274, 0.6695, 0.7235, 0.6515, 0.7055, 0.6681, 0.7069, 0.6695, 0.7235, 0.6563, 0.7188, 0.6476, 0.6835, 0.6661, 0.6839, 0.6681, 0.7069, 0.6515, 0.7055, 0.6461, 0.6558, 0.6652, 0.6558, 0.6661, 0.6839, 0.6476, 0.6835, 0.7808, 0.7409, 0.809, 0.739, 0.81, 0.7453, 0.7809, 0.7471, 0.809, 0.739, 0.8321, 0.7338, 0.8352, 0.7402, 0.81, 0.7453, 0.7809, 0.7471, 0.81, 0.7453, 0.8112, 0.7484, 0.7811, 0.7495, 0.81, 0.7453, 0.8352, 0.7402, 0.8389, 0.745, 0.8112, 0.7484, 0.75, 0.7292, 0.7808, 0.7289, 0.7808, 0.7409, 0.75, 0.7412, 0.7808, 0.7289, 0.8085, 0.7274, 0.809, 0.739, 0.7808, 0.7409, 0.8085, 0.7274, 0.8305, 0.7235, 0.8321, 0.7338, 0.809, 0.739, 0.8305, 0.7235, 0.8438, 0.7188, 0.8487, 0.7237, 0.8321, 0.7338, 0.8321, 0.7338, 0.8487, 0.7237, 0.8541, 0.7291, 0.8352, 0.7402, 0.8352, 0.7402, 0.8541, 0.7291, 0.8602, 0.7352, 0.8389, 0.745, 0.8389, 0.745, 0.8602, 0.7352, 0.875, 0.75, 0.8438, 0.75, 0.8112, 0.7484, 0.8389, 0.745, 0.8438, 0.75, 0.8125, 0.75, 0.7811, 0.7495, 0.8112, 0.7484, 0.8125, 0.75, 0.7813, 0.75, 0.75, 0.7497, 0.7811, 0.7495, 0.7813, 0.75, 0.75, 0.75, 0.75, 0.7474, 0.7809, 0.7471, 0.7811, 0.7495, 0.75, 0.7497, 0.75, 0.7412, 0.7808, 0.7409, 0.7809, 0.7471, 0.75, 0.7474, 0.6164, 0.09375, 0.6175, 0.0625, 0.6228, 0.0625, 0.6225, 0.09375, 0.6175, 0.0625, 0.6203, 0.03125, 0.6238, 0.03125, 0.6228, 0.0625, 0.6225, 0.09375, 0.6228, 0.0625, 0.6247, 0.0625, 0.6247, 0.09375, 0.6228, 0.0625, 0.6238, 0.03125, 0.6248, 0.03125, 0.6247, 0.0625, 0.6042, 0.125, 0.6044, 0.09375, 0.6164, 0.09375, 0.6162, 0.125, 0.6044, 0.09375, 0.6059, 0.0625, 0.6175, 0.0625, 0.6164, 0.09375, 0.6059, 0.0625, 0.6105, 0.03125, 0.6203, 0.03125, 0.6175, 0.0625, 0.6105, 0.03125, 0.625, 0.0, 0.625, 0.0, 0.6203, 0.03125, 0.6203, 0.03125, 0.625, 0.0, 0.625, 0.0, 0.6238, 0.03125, 0.6238, 0.03125, 0.625, 0.0, 0.625, 0.0, 0.6248, 0.03125, 0.6248, 0.03125, 0.625, 0.0, 0.625, 0.0, 0.625, 0.03125, 0.6247, 0.0625, 0.6248, 0.03125, 0.625, 0.03125, 0.625, 0.0625, 0.6247, 0.09375, 0.6247, 0.0625, 0.625, 0.0625, 0.625, 0.09375, 0.6247, 0.125, 0.6247, 0.09375, 0.625, 0.09375, 0.625, 0.125, 0.6224, 0.125, 0.6225, 0.09375, 0.6247, 0.09375, 0.6247, 0.125, 0.6162, 0.125, 0.6164, 0.09375, 0.6225, 0.09375, 0.6224, 0.125, 0.6341, 0.6558, 0.636, 0.684, 0.6297, 0.685, 0.6279, 0.6559, 0.636, 0.684, 0.6412, 0.7071, 0.6348, 0.7102, 0.6297, 0.685, 0.6279, 0.6559, 0.6297, 0.685, 0.6266, 0.6862, 0.6255, 0.6561, 0.6297, 0.685, 0.6348, 0.7102, 0.6301, 0.7138, 0.6266, 0.6862, 0.6458, 0.625, 0.6461, 0.6558, 0.6341, 0.6558, 0.6338, 0.625, 0.6461, 0.6558, 0.6476, 0.6835, 0.636, 0.684, 0.6341, 0.6558, 0.6476, 0.6835, 0.6515, 0.7055, 0.6412, 0.7071, 0.636, 0.684, 0.6515, 0.7055, 0.6563, 0.7188, 0.6513, 0.7237, 0.6412, 0.7071, 0.6412, 0.7071, 0.6513, 0.7237, 0.6459, 0.7291, 0.6348, 0.7102, 0.6348, 0.7102, 0.6459, 0.7291, 0.6398, 0.7352, 0.6301, 0.7138, 0.6301, 0.7138, 0.6398, 0.7352, 0.625, 0.75, 0.6263, 0.7174, 0.6266, 0.6862, 0.6301, 0.7138, 0.6263, 0.7174, 0.6254, 0.6871, 0.6255, 0.6561, 0.6266, 0.6862, 0.6254, 0.6871, 0.6251, 0.6562, 0.6253, 0.625, 0.6255, 0.6561, 0.6251, 0.6562, 0.625, 0.625, 0.6276, 0.625, 0.6279, 0.6559, 0.6255, 0.6561, 0.6253, 0.625, 0.6338, 0.625, 0.6341, 0.6558, 0.6279, 0.6559, 0.6276, 0.625, 0.6162, 0.8438, 0.6162, 0.8125, 0.6224, 0.8125, 0.6224, 0.8438, 0.6162, 0.8125, 0.6162, 0.7813, 0.6224, 0.7813, 0.6224, 0.8125, 0.6224, 0.8438, 0.6224, 0.8125, 0.6247, 0.8125, 0.6247, 0.8438, 0.6224, 0.8125, 0.6224, 0.7813, 0.6247, 0.7812, 0.6247, 0.8125, 0.6042, 0.875, 0.6042, 0.8438, 0.6162, 0.8438, 0.6162, 0.875, 0.6042, 0.8438, 0.6042, 0.8125, 0.6162, 0.8125, 0.6162, 0.8438, 0.6042, 0.8125, 0.6042, 0.7812, 0.6162, 0.7813, 0.6162, 0.8125, 0.6042, 0.7812, 0.6042, 0.75, 0.6162, 0.75, 0.6162, 0.7813, 0.6162, 0.7813, 0.6162, 0.75, 0.6224, 0.75, 0.6224, 0.7813, 0.6224, 0.7813, 0.6224, 0.75, 0.6247, 0.75, 0.6247, 0.7812, 0.6247, 0.7812, 0.6247, 0.75, 0.625, 0.75, 0.625, 0.7813, 0.6247, 0.8125, 0.6247, 0.7812, 0.625, 0.7813, 0.625, 0.8125, 0.6247, 0.8438, 0.6247, 0.8125, 0.625, 0.8125, 0.625, 0.8438, 0.6247, 0.875, 0.6247, 0.8438, 0.625, 0.8438, 0.625, 0.875, 0.6224, 0.875, 0.6224, 0.8438, 0.6247, 0.8438, 0.6247, 0.875, 0.6162, 0.875, 0.6162, 0.8438, 0.6224, 0.8438, 0.6224, 0.875, 0.625, 0.7188, 0.625, 0.6875, 0.625, 0.6875, 0.625, 0.7188, 0.625, 0.6875, 0.625, 0.6563, 0.625, 0.6563, 0.625, 0.6875, 0.625, 0.7188, 0.625, 0.6875, 0.6251, 0.6874, 0.6251, 0.7186, 0.625, 0.6875, 0.625, 0.6563, 0.625, 0.6562, 0.6251, 0.6874, 0.625, 0.75, 0.625, 0.7188, 0.625, 0.7188, 0.625, 0.75, 0.625, 0.7188, 0.625, 0.6875, 0.625, 0.6875, 0.625, 0.7188, 0.625, 0.6875, 0.625, 0.6562, 0.625, 0.6563, 0.625, 0.6875, 0.625, 0.6562, 0.625, 0.625, 0.625, 0.625, 0.625, 0.6563, 0.625, 0.6563, 0.625, 0.625, 0.625, 0.625, 0.625, 0.6563, 0.625, 0.6563, 0.625, 0.625, 0.625, 0.625, 0.625, 0.6562, 0.625, 0.6562, 0.625, 0.625, 0.625, 0.625, 0.6251, 0.6562, 0.6251, 0.6874, 0.625, 0.6562, 0.6251, 0.6562, 0.6254, 0.6871, 0.6251, 0.7186, 0.6251, 0.6874, 0.6254, 0.6871, 0.6263, 0.7174, 0.625, 0.75, 0.6251, 0.7186, 0.6263, 0.7174, 0.625, 0.75, 0.625, 0.75, 0.625, 0.7188, 0.6251, 0.7186, 0.625, 0.75, 0.625, 0.75, 0.625, 0.7188, 0.625, 0.7188, 0.625, 0.75, 0.625, 0.09375, 0.625, 0.0625, 0.625, 0.0625, 0.625, 0.09375, 0.625, 0.0625, 0.625, 0.03125, 0.625, 0.03125, 0.625, 0.0625, 0.625, 0.09375, 0.625, 0.0625, 0.625, 0.0625, 0.625, 0.09375, 0.625, 0.0625, 0.625, 0.03125, 0.625, 0.03125, 0.625, 0.0625, 0.625, 0.125, 0.625, 0.09375, 0.625, 0.09375, 0.625, 0.125, 0.625, 0.09375, 0.625, 0.0625, 0.625, 0.0625, 0.625, 0.09375, 0.625, 0.0625, 0.625, 0.03125, 0.625, 0.03125, 0.625, 0.0625, 0.625, 0.03125, 0.625, 0.0, 0.625, 0.0, 0.625, 0.03125, 0.625, 0.03125, 0.625, 0.0, 0.625, 0.0, 0.625, 0.03125, 0.625, 0.03125, 0.625, 0.0, 0.625, 0.0, 0.625, 0.03125, 0.625, 0.03125, 0.625, 0.0, 0.625, 0.0, 0.625, 0.03125, 0.625, 0.0625, 0.625, 0.03125, 0.625, 0.03125, 0.625, 0.0625, 0.625, 0.09375, 0.625, 0.0625, 0.625, 0.0625, 0.625, 0.09375, 0.625, 0.125, 0.625, 0.09375, 0.625, 0.09375, 0.625, 0.125, 0.625, 0.125, 0.625, 0.09375, 0.625, 0.09375, 0.625, 0.125, 0.625, 0.125, 0.625, 0.09375, 0.625, 0.09375, 0.625, 0.125, 0.625, 0.5938, 0.625, 0.5625, 0.625, 0.5625, 0.625, 0.5938, 0.625, 0.5625, 0.625, 0.5312, 0.625, 0.5313, 0.625, 0.5625, 0.625, 0.5938, 0.625, 0.5625, 0.6251, 0.5626, 0.625, 0.5938, 0.625, 0.5625, 0.625, 0.5313, 0.6251, 0.5314, 0.6251, 0.5626, 0.625, 0.625, 0.625, 0.5938, 0.625, 0.5938, 0.625, 0.625, 0.625, 0.5938, 0.625, 0.5625, 0.625, 0.5625, 0.625, 0.5938, 0.625, 0.5625, 0.625, 0.5313, 0.625, 0.5312, 0.625, 0.5625, 0.625, 0.5313, 0.625, 0.5, 0.625, 0.5, 0.625, 0.5312, 0.625, 0.5312, 0.625, 0.5, 0.625, 0.5, 0.625, 0.5313, 0.625, 0.5313, 0.625, 0.5, 0.625, 0.5, 0.6251, 0.5314, 0.6251, 0.5314, 0.625, 0.5, 0.625, 0.5, 0.6263, 0.5326, 0.6251, 0.5626, 0.6251, 0.5314, 0.6263, 0.5326, 0.6254, 0.5629, 0.625, 0.5938, 0.6251, 0.5626, 0.6254, 0.5629, 0.6251, 0.5938, 0.625, 0.625, 0.625, 0.5938, 0.6251, 0.5938, 0.625, 0.625, 0.625, 0.625, 0.625, 0.5938, 0.625, 0.5938, 0.625, 0.625, 0.625, 0.625, 0.625, 0.5938, 0.625, 0.5938, 0.625, 0.625, 0.625, 0.4688, 0.625, 0.4375, 0.625, 0.4375, 0.625, 0.4688, 0.625, 0.4375, 0.625, 0.4063, 0.625, 0.4063, 0.625, 0.4375, 0.625, 0.4688, 0.625, 0.4375, 0.625, 0.4375, 0.625, 0.4688, 0.625, 0.4375, 0.625, 0.4063, 0.625, 0.4063, 0.625, 0.4375, 0.625, 0.5, 0.625, 0.4688, 0.625, 0.4688, 0.625, 0.5, 0.625, 0.4688, 0.625, 0.4375, 0.625, 0.4375, 0.625, 0.4688, 0.625, 0.4375, 0.625, 0.4063, 0.625, 0.4063, 0.625, 0.4375, 0.625, 0.4063, 0.625, 0.375, 0.625, 0.375, 0.625, 0.4063, 0.625, 0.4063, 0.625, 0.375, 0.625, 0.375, 0.625, 0.4063, 0.625, 0.4063, 0.625, 0.375, 0.625, 0.375, 0.625, 0.4063, 0.625, 0.4063, 0.625, 0.375, 0.625, 0.375, 0.625, 0.4063, 0.625, 0.4375, 0.625, 0.4063, 0.625, 0.4063, 0.625, 0.4375, 0.625, 0.4688, 0.625, 0.4375, 0.625, 0.4375, 0.625, 0.4688, 0.625, 0.5, 0.625, 0.4688, 0.625, 0.4688, 0.625, 0.5, 0.625, 0.5, 0.625, 0.4688, 0.625, 0.4688, 0.625, 0.5, 0.625, 0.5, 0.625, 0.4688, 0.625, 0.4688, 0.625, 0.5, 0.625, 0.8438, 0.625, 0.8125, 0.625, 0.8125, 0.625, 0.8438, 0.625, 0.8125, 0.625, 0.7812, 0.625, 0.7813, 0.625, 0.8125, 0.625, 0.8438, 0.625, 0.8125, 0.625, 0.8125, 0.625, 0.8438, 0.625, 0.8125, 0.625, 0.7813, 0.625, 0.7813, 0.625, 0.8125, 0.625, 0.875, 0.625, 0.8438, 0.625, 0.8438, 0.625, 0.875, 0.625, 0.8438, 0.625, 0.8125, 0.625, 0.8125, 0.625, 0.8438, 0.625, 0.8125, 0.625, 0.7813, 0.625, 0.7812, 0.625, 0.8125, 0.625, 0.7813, 0.625, 0.75, 0.625, 0.75, 0.625, 0.7812, 0.625, 0.7812, 0.625, 0.75, 0.625, 0.75, 0.625, 0.7813, 0.625, 0.7813, 0.625, 0.75, 0.625, 0.75, 0.625, 0.7813, 0.625, 0.7813, 0.625, 0.75, 0.625, 0.75, 0.625, 0.7813, 0.625, 0.8125, 0.625, 0.7813, 0.625, 0.7813, 0.625, 0.8125, 0.625, 0.8438, 0.625, 0.8125, 0.625, 0.8125, 0.625, 0.8438, 0.625, 0.875, 0.625, 0.8438, 0.625, 0.8438, 0.625, 0.875, 0.625, 0.875, 0.625, 0.8438, 0.625, 0.8438, 0.625, 0.875, 0.625, 0.875, 0.625, 0.8438, 0.625, 0.8438, 0.625, 0.875, 0.625, 0.2188, 0.625, 0.1875, 0.625, 0.1875, 0.625, 0.2188, 0.625, 0.1875, 0.625, 0.1562, 0.625, 0.1563, 0.625, 0.1875, 0.625, 0.2188, 0.625, 0.1875, 0.625, 0.1875, 0.625, 0.2188, 0.625, 0.1875, 0.625, 0.1563, 0.625, 0.1562, 0.625, 0.1875, 0.625, 0.25, 0.625, 0.2188, 0.625, 0.2188, 0.625, 0.25, 0.625, 0.2188, 0.625, 0.1875, 0.625, 0.1875, 0.625, 0.2188, 0.625, 0.1875, 0.625, 0.1563, 0.625, 0.1562, 0.625, 0.1875, 0.625, 0.1563, 0.625, 0.125, 0.625, 0.125, 0.625, 0.1562, 0.625, 0.1562, 0.625, 0.125, 0.625, 0.125, 0.625, 0.1563, 0.625, 0.1563, 0.625, 0.125, 0.625, 0.125, 0.625, 0.1562, 0.625, 0.1562, 0.625, 0.125, 0.625, 0.125, 0.625, 0.1563, 0.625, 0.1875, 0.625, 0.1562, 0.625, 0.1563, 0.625, 0.1875, 0.625, 0.2188, 0.625, 0.1875, 0.625, 0.1875, 0.625, 0.2188, 0.625, 0.25, 0.625, 0.2188, 0.625, 0.2188, 0.625, 0.25, 0.625, 0.25, 0.625, 0.2188, 0.625, 0.2188, 0.625, 0.25, 0.625, 0.25, 0.625, 0.2188, 0.625, 0.2188, 0.625, 0.25, 0.625, 0.3438, 0.625, 0.3125, 0.625, 0.3125, 0.625, 0.3438, 0.625, 0.3125, 0.625, 0.2812, 0.625, 0.2813, 0.625, 0.3125, 0.625, 0.3438, 0.625, 0.3125, 0.625, 0.3125, 0.625, 0.3438, 0.625, 0.3125, 0.625, 0.2813, 0.625, 0.2813, 0.625, 0.3125, 0.625, 0.375, 0.625, 0.3437, 0.625, 0.3438, 0.625, 0.375, 0.625, 0.3437, 0.625, 0.3125, 0.625, 0.3125, 0.625, 0.3438, 0.625, 0.3125, 0.625, 0.2813, 0.625, 0.2812, 0.625, 0.3125, 0.625, 0.2813, 0.625, 0.25, 0.625, 0.25, 0.625, 0.2812, 0.625, 0.2812, 0.625, 0.25, 0.625, 0.25, 0.625, 0.2813, 0.625, 0.2813, 0.625, 0.25, 0.625, 0.25, 0.625, 0.2813, 0.625, 0.2813, 0.625, 0.25, 0.625, 0.25, 0.625, 0.2813, 0.625, 0.3125, 0.625, 0.2813, 0.625, 0.2813, 0.625, 0.3125, 0.625, 0.3438, 0.625, 0.3125, 0.625, 0.3125, 0.625, 0.3438, 0.625, 0.375, 0.625, 0.3438, 0.625, 0.3438, 0.625, 0.375, 0.625, 0.375, 0.625, 0.3438, 0.625, 0.3438, 0.625, 0.375, 0.625, 0.375, 0.625, 0.3438, 0.625, 0.3438, 0.625, 0.375, 0.625, 0.9688, 0.625, 0.9375, 0.625, 0.9375, 0.625, 0.9688, 0.625, 0.9375, 0.625, 0.9062, 0.625, 0.9063, 0.625, 0.9375, 0.625, 0.9688, 0.625, 0.9375, 0.625, 0.9375, 0.625, 0.9688, 0.625, 0.9375, 0.625, 0.9063, 0.625, 0.9063, 0.625, 0.9375, 0.625, 1.0, 0.625, 0.9688, 0.625, 0.9688, 0.625, 1.0, 0.625, 0.9688, 0.625, 0.9375, 0.625, 0.9375, 0.625, 0.9688, 0.625, 0.9375, 0.625, 0.9063, 0.625, 0.9062, 0.625, 0.9375, 0.625, 0.9063, 0.625, 0.875, 0.625, 0.875, 0.625, 0.9062, 0.625, 0.9062, 0.625, 0.875, 0.625, 0.875, 0.625, 0.9063, 0.625, 0.9063, 0.625, 0.875, 0.625, 0.875, 0.625, 0.9063, 0.625, 0.9063, 0.625, 0.875, 0.625, 0.875, 0.625, 0.9063, 0.625, 0.9375, 0.625, 0.9063, 0.625, 0.9063, 0.625, 0.9375, 0.625, 0.9688, 0.625, 0.9375, 0.625, 0.9375, 0.625, 0.9688, 0.625, 1.0, 0.625, 0.9688, 0.625, 0.9688, 0.625, 1.0, 0.625, 1.0, 0.625, 0.9688, 0.625, 0.9688, 0.625, 1.0, 0.625, 1.0, 0.625, 0.9688, 0.625, 0.9688, 0.625, 1.0, 0.6162, 0.2188, 0.6162, 0.1875, 0.6224, 0.1875, 0.6224, 0.2188, 0.6162, 0.1875, 0.6162, 0.1563, 0.6224, 0.1563, 0.6224, 0.1875, 0.6224, 0.2188, 0.6224, 0.1875, 0.6247, 0.1875, 0.6247, 0.2188, 0.6224, 0.1875, 0.6224, 0.1563, 0.6247, 0.1563, 0.6247, 0.1875, 0.6042, 0.25, 0.6042, 0.2188, 0.6162, 0.2188, 0.6162, 0.25, 0.6042, 0.2188, 0.6042, 0.1875, 0.6162, 0.1875, 0.6162, 0.2188, 0.6042, 0.1875, 0.6042, 0.1563, 0.6162, 0.1563, 0.6162, 0.1875, 0.6042, 0.1563, 0.6042, 0.125, 0.6162, 0.125, 0.6162, 0.1563, 0.6162, 0.1563, 0.6162, 0.125, 0.6224, 0.125, 0.6224, 0.1563, 0.6224, 0.1563, 0.6224, 0.125, 0.6247, 0.125, 0.6247, 0.1563, 0.6247, 0.1563, 0.6247, 0.125, 0.625, 0.125, 0.625, 0.1563, 0.6247, 0.1875, 0.6247, 0.1563, 0.625, 0.1563, 0.625, 0.1875, 0.6247, 0.2188, 0.6247, 0.1875, 0.625, 0.1875, 0.625, 0.2188, 0.6247, 0.25, 0.6247, 0.2188, 0.625, 0.2188, 0.625, 0.25, 0.6224, 0.25, 0.6224, 0.2188, 0.6247, 0.2188, 0.6247, 0.25, 0.6162, 0.25, 0.6162, 0.2188, 0.6224, 0.2188, 0.6224, 0.25, 0.8321, 0.5162, 0.809, 0.511, 0.81, 0.5047, 0.8352, 0.5098, 0.809, 0.511, 0.7808, 0.5091, 0.7809, 0.5029, 0.81, 0.5047, 0.8352, 0.5098, 0.81, 0.5047, 0.8112, 0.5016, 0.8389, 0.505, 0.81, 0.5047, 0.7809, 0.5029, 0.7811, 0.5005, 0.8112, 0.5016, 0.8438, 0.5313, 0.8305, 0.5265, 0.8321, 0.5162, 0.8487, 0.5263, 0.8305, 0.5265, 0.8085, 0.5226, 0.809, 0.511, 0.8321, 0.5162, 0.8085, 0.5226, 0.7808, 0.5211, 0.7808, 0.5091, 0.809, 0.511, 0.7808, 0.5211, 0.75, 0.5208, 0.75, 0.5088, 0.7808, 0.5091, 0.7808, 0.5091, 0.75, 0.5088, 0.75, 0.5026, 0.7809, 0.5029, 0.7809, 0.5029, 0.75, 0.5026, 0.75, 0.5003, 0.7811, 0.5005, 0.7811, 0.5005, 0.75, 0.5003, 0.75, 0.5, 0.7813, 0.5, 0.8112, 0.5016, 0.7811, 0.5005, 0.7813, 0.5, 0.8125, 0.5, 0.8389, 0.505, 0.8112, 0.5016, 0.8125, 0.5, 0.8438, 0.5, 0.8602, 0.5148, 0.8389, 0.505, 0.8438, 0.5, 0.875, 0.5, 0.8541, 0.5209, 0.8352, 0.5098, 0.8389, 0.505, 0.8602, 0.5148, 0.8487, 0.5263, 0.8321, 0.5162, 0.8352, 0.5098, 0.8541, 0.5209, 0.6162, 0.3438, 0.6162, 0.3125, 0.6224, 0.3125, 0.6224, 0.3438, 0.6162, 0.3125, 0.6162, 0.2812, 0.6224, 0.2812, 0.6224, 0.3125, 0.6224, 0.3438, 0.6224, 0.3125, 0.6247, 0.3125, 0.6247, 0.3438, 0.6224, 0.3125, 0.6224, 0.2812, 0.6247, 0.2813, 0.6247, 0.3125, 0.6042, 0.375, 0.6042, 0.3438, 0.6162, 0.3438, 0.6162, 0.375, 0.6042, 0.3438, 0.6042, 0.3125, 0.6162, 0.3125, 0.6162, 0.3438, 0.6042, 0.3125, 0.6042, 0.2813, 0.6162, 0.2812, 0.6162, 0.3125, 0.6042, 0.2813, 0.6042, 0.25, 0.6162, 0.25, 0.6162, 0.2812, 0.6162, 0.2812, 0.6162, 0.25, 0.6224, 0.25, 0.6224, 0.2812, 0.6224, 0.2812, 0.6224, 0.25, 0.6247, 0.25, 0.6247, 0.2813, 0.6247, 0.2813, 0.6247, 0.25, 0.625, 0.25, 0.625, 0.2813, 0.6247, 0.3125, 0.6247, 0.2813, 0.625, 0.2813, 0.625, 0.3125, 0.6247, 0.3438, 0.6247, 0.3125, 0.625, 0.3125, 0.625, 0.3437, 0.6247, 0.375, 0.6247, 0.3438, 0.625, 0.3437, 0.625, 0.375, 0.6224, 0.375, 0.6224, 0.3438, 0.6247, 0.3438, 0.6247, 0.375, 0.6162, 0.375, 0.6162, 0.3438, 0.6224, 0.3438, 0.6224, 0.375, 0.6203, 0.9688, 0.6175, 0.9375, 0.6228, 0.9375, 0.6238, 0.9688, 0.6175, 0.9375, 0.6164, 0.9062, 0.6225, 0.9063, 0.6228, 0.9375, 0.6238, 0.9688, 0.6228, 0.9375, 0.6247, 0.9375, 0.6248, 0.9688, 0.6228, 0.9375, 0.6225, 0.9063, 0.6247, 0.9062, 0.6247, 0.9375, 0.625, 1.0, 0.6105, 0.9688, 0.6203, 0.9688, 0.625, 1.0, 0.6105, 0.9688, 0.6059, 0.9375, 0.6175, 0.9375, 0.6203, 0.9688, 0.6059, 0.9375, 0.6044, 0.9063, 0.6164, 0.9062, 0.6175, 0.9375, 0.6044, 0.9063, 0.6042, 0.875, 0.6162, 0.875, 0.6164, 0.9062, 0.6164, 0.9062, 0.6162, 0.875, 0.6224, 0.875, 0.6225, 0.9063, 0.6225, 0.9063, 0.6224, 0.875, 0.6247, 0.875, 0.6247, 0.9062, 0.6247, 0.9062, 0.6247, 0.875, 0.625, 0.875, 0.625, 0.9063, 0.6247, 0.9375, 0.6247, 0.9062, 0.625, 0.9063, 0.625, 0.9375, 0.6248, 0.9688, 0.6247, 0.9375, 0.625, 0.9375, 0.625, 0.9688, 0.625, 1.0, 0.6248, 0.9688, 0.625, 0.9688, 0.625, 1.0, 0.625, 1.0, 0.6238, 0.9688, 0.6248, 0.9688, 0.625, 1.0, 0.625, 1.0, 0.6203, 0.9688, 0.6238, 0.9688, 0.625, 1.0, 0.8659, 0.5942, 0.864, 0.566, 0.8703, 0.565, 0.8721, 0.5941, 0.864, 0.566, 0.8588, 0.5429, 0.8652, 0.5398, 0.8703, 0.565, 0.8721, 0.5941, 0.8703, 0.565, 0.8734, 0.5638, 0.8745, 0.5939, 0.8703, 0.565, 0.8652, 0.5398, 0.87, 0.5361, 0.8734, 0.5638, 0.8542, 0.625, 0.8539, 0.5942, 0.8659, 0.5942, 0.8662, 0.625, 0.8539, 0.5942, 0.8524, 0.5665, 0.864, 0.566, 0.8659, 0.5942, 0.8524, 0.5665, 0.8485, 0.5445, 0.8588, 0.5429, 0.864, 0.566, 0.8485, 0.5445, 0.8438, 0.5313, 0.8487, 0.5263, 0.8588, 0.5429, 0.8588, 0.5429, 0.8487, 0.5263, 0.8541, 0.5209, 0.8652, 0.5398, 0.8652, 0.5398, 0.8541, 0.5209, 0.8602, 0.5148, 0.87, 0.5361, 0.87, 0.5361, 0.8602, 0.5148, 0.875, 0.5, 0.875, 0.5313, 0.8734, 0.5638, 0.87, 0.5361, 0.875, 0.5313, 0.875, 0.5625, 0.8745, 0.5939, 0.8734, 0.5638, 0.875, 0.5625, 0.875, 0.5938, 0.8747, 0.625, 0.8745, 0.5939, 0.875, 0.5938, 0.875, 0.625, 0.8724, 0.625, 0.8721, 0.5941, 0.8745, 0.5939, 0.8747, 0.625, 0.8662, 0.625, 0.8659, 0.5942, 0.8721, 0.5941, 0.8724, 0.625, 0.6679, 0.7338, 0.691, 0.739, 0.69, 0.7453, 0.6648, 0.7402, 0.691, 0.739, 0.7192, 0.7409, 0.7191, 0.7471, 0.69, 0.7453, 0.6648, 0.7402, 0.69, 0.7453, 0.6888, 0.7484, 0.6611, 0.745, 0.69, 0.7453, 0.7191, 0.7471, 0.7189, 0.7495, 0.6888, 0.7484, 0.6563, 0.7188, 0.6695, 0.7235, 0.6679, 0.7338, 0.6513, 0.7237, 0.6695, 0.7235, 0.6915, 0.7274, 0.691, 0.739, 0.6679, 0.7338, 0.6915, 0.7274, 0.7192, 0.7289, 0.7192, 0.7409, 0.691, 0.739, 0.7192, 0.7289, 0.75, 0.7292, 0.75, 0.7412, 0.7192, 0.7409, 0.7192, 0.7409, 0.75, 0.7412, 0.75, 0.7474, 0.7191, 0.7471, 0.7191, 0.7471, 0.75, 0.7474, 0.75, 0.7497, 0.7189, 0.7495, 0.7189, 0.7495, 0.75, 0.7497, 0.75, 0.75, 0.7188, 0.75, 0.6888, 0.7484, 0.7189, 0.7495, 0.7188, 0.75, 0.6875, 0.75, 0.6611, 0.745, 0.6888, 0.7484, 0.6875, 0.75, 0.6563, 0.75, 0.6398, 0.7352, 0.6611, 0.745, 0.6563, 0.75, 0.625, 0.75, 0.6459, 0.7291, 0.6648, 0.7402, 0.6611, 0.745, 0.6398, 0.7352, 0.6513, 0.7237, 0.6679, 0.7338, 0.6648, 0.7402, 0.6459, 0.7291, 0.7192, 0.5091, 0.691, 0.511, 0.69, 0.5047, 0.7191, 0.5029, 0.691, 0.511, 0.6679, 0.5162, 0.6648, 0.5098, 0.69, 0.5047, 0.7191, 0.5029, 0.69, 0.5047, 0.6888, 0.5016, 0.7189, 0.5005, 0.69, 0.5047, 0.6648, 0.5098, 0.6611, 0.505, 0.6888, 0.5016, 0.75, 0.5208, 0.7192, 0.5211, 0.7192, 0.5091, 0.75, 0.5088, 0.7192, 0.5211, 0.6915, 0.5226, 0.691, 0.511, 0.7192, 0.5091, 0.6915, 0.5226, 0.6695, 0.5265, 0.6679, 0.5162, 0.691, 0.511, 0.6695, 0.5265, 0.6562, 0.5313, 0.6513, 0.5263, 0.6679, 0.5162, 0.6679, 0.5162, 0.6513, 0.5263, 0.6459, 0.5209, 0.6648, 0.5098, 0.6648, 0.5098, 0.6459, 0.5209, 0.6398, 0.5148, 0.6611, 0.505, 0.6611, 0.505, 0.6398, 0.5148, 0.625, 0.5, 0.6563, 0.5, 0.6888, 0.5016, 0.6611, 0.505, 0.6563, 0.5, 0.6875, 0.5, 0.7189, 0.5005, 0.6888, 0.5016, 0.6875, 0.5, 0.7188, 0.5, 0.75, 0.5003, 0.7189, 0.5005, 0.7188, 0.5, 0.75, 0.5, 0.75, 0.5026, 0.7191, 0.5029, 0.7189, 0.5005, 0.75, 0.5003, 0.75, 0.5088, 0.7192, 0.5091, 0.7191, 0.5029, 0.75, 0.5026, 0.6162, 0.4688, 0.6162, 0.4375, 0.6224, 0.4375, 0.6224, 0.4688, 0.6162, 0.4375, 0.6162, 0.4063, 0.6224, 0.4063, 0.6224, 0.4375, 0.6224, 0.4688, 0.6224, 0.4375, 0.6247, 0.4375, 0.6247, 0.4688, 0.6224, 0.4375, 0.6224, 0.4063, 0.6247, 0.4062, 0.6247, 0.4375, 0.6042, 0.5, 0.6042, 0.4688, 0.6162, 0.4688, 0.6162, 0.5, 0.6042, 0.4688, 0.6042, 0.4375, 0.6162, 0.4375, 0.6162, 0.4688, 0.6042, 0.4375, 0.6042, 0.4063, 0.6162, 0.4063, 0.6162, 0.4375, 0.6042, 0.4063, 0.6042, 0.375, 0.6162, 0.375, 0.6162, 0.4063, 0.6162, 0.4063, 0.6162, 0.375, 0.6224, 0.375, 0.6224, 0.4063, 0.6224, 0.4063, 0.6224, 0.375, 0.6247, 0.375, 0.6247, 0.4062, 0.6247, 0.4062, 0.6247, 0.375, 0.625, 0.375, 0.625, 0.4063, 0.6247, 0.4375, 0.6247, 0.4062, 0.625, 0.4063, 0.625, 0.4375, 0.6247, 0.4688, 0.6247, 0.4375, 0.625, 0.4375, 0.625, 0.4688, 0.6247, 0.5, 0.6247, 0.4688, 0.625, 0.4688, 0.625, 0.5, 0.6224, 0.5, 0.6224, 0.4688, 0.6247, 0.4688, 0.6247, 0.5, 0.6162, 0.5, 0.6162, 0.4688, 0.6224, 0.4688, 0.6224, 0.5])
me_cube_001.materials.append(mat_champignon_marron)
me_cube_001.materials.append(mat_pied_champignon)
me_cube_001.update()

# ---- objects
ob_cube = bpy.data.objects.new('Cube', me_cube_001)

# ---- transforms, parenting, visibility, modifiers, constraints
ob_cube.location = (0.0, 0.0, 0.0)

# ---- collection membership
col_collection.objects.link(ob_cube)

# ---- scene / render settings (as saved in the file)
scene.frame_start = 1; scene.frame_end = 250; scene.frame_set(1)
scene.render.engine = 'BLENDER_EEVEE_NEXT'
bpy.context.view_layer.update()

# ---- added for rendering (the .blend has no active camera and no usable light): camera, sun
cam_auto = bpy.data.cameras.new('AutoCamera')
cam_auto.lens = 50.0
cam_auto.sensor_width = 36.0
cam_auto.clip_end = 1000.0
ob_auto_camera = bpy.data.objects.new('AutoCamera', cam_auto)
scene.collection.objects.link(ob_auto_camera)
ob_auto_camera.location = (8.97518, -10.7702, 8.30761)
ob_auto_camera.rotation_euler = (1.09748, -7.21219e-08, 0.694738)
scene.camera = ob_auto_camera
light_auto_sun = bpy.data.lights.new('AutoSun', 'SUN')
light_auto_sun.energy = 3.0
light_auto_sun.angle = 0.0523599
ob_auto_sun = bpy.data.objects.new('AutoSun', light_auto_sun)
scene.collection.objects.link(ob_auto_sun)
ob_auto_sun.rotation_euler = (0.872665, 0.174533, 0.523599)
bpy.context.view_layer.update()
